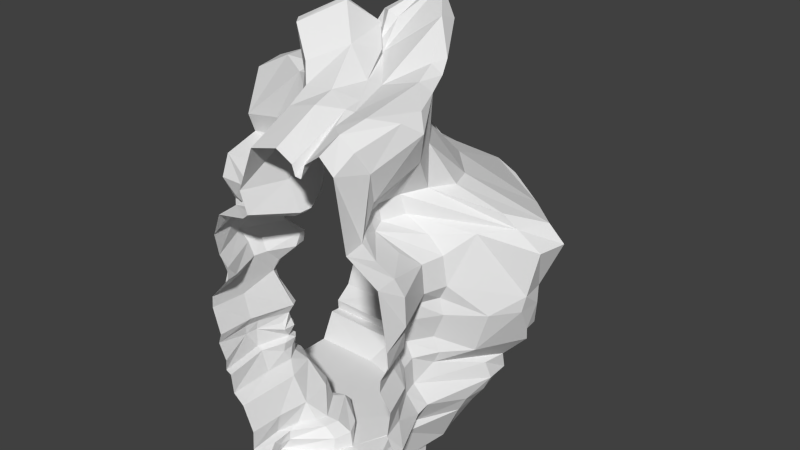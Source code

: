 # Source: CavernTurn.blend  (saved by Blender 2.74.0; exported with 4.5.12 LTS)
import bpy
from mathutils import Matrix  # noqa: F401  (used for matrix-valued properties, if any)

bpy.ops.wm.read_factory_settings(use_empty=True)
scene = bpy.context.scene
scene.name = 'Scene'

# ---- collections
col_collection_1 = bpy.data.collections.new('Collection 1'); scene.collection.children.link(col_collection_1)

# ---- materials (node trees are filled in below, after node groups)
mat_material_0 = bpy.data.materials.new('material_0')
mat_material_0.alpha_threshold = 0.0
mat_material_0.use_transparent_shadow = False
mat_material_0.roughness = 0.5

# ---- material node trees

# ---- world
world_world = bpy.data.worlds.new('World'); scene.world = world_world
world_world.color = (0.05088, 0.05088, 0.05088)
world_world.use_sun_shadow = False
world_world.sun_shadow_jitter_overblur = 0.0
world_world.cycles.sampling_method = 'MANUAL'
world_world.cycles.sample_map_resolution = 256

# ---- meshes
me_cavernturn_md = bpy.data.meshes.new('CavernTurn.md')
me_cavernturn_md.from_pydata([(-264.1, 809.0, 76.1), (-166.1, 870.1, 120.7), (-257.9, 794.5, 120.7), (-72.87, 256.9, -238.1), (8.287, 280.9, -242.1), (-29.24, 367.6, -242.1), (178.5, 263.0, 505.9), (89.09, 198.9, 536.8), (114.7, 257.1, 542.0), (-362.5, 266.1, 521.4), (-377.5, 228.0, 458.3), (-513.1, 266.1, 520.7), (-358.5, 238.5, 345.7), (-303.4, 217.3, 273.3), (-398.9, 211.0, 273.3), (-267.3, 63.35, 323.5), (-303.6, 0.0, 273.3), (-279.4, 127.2, 345.7), (-263.0, 333.5, 680.8), (-276.1, 361.5, 609.2), (-323.0, 348.5, 695.8), (-513.1, 660.4, 593.2), (-357.6, 649.4, 787.9), (-513.1, 649.4, 724.8), (-134.9, 628.6, 592.6), (-149.8, 587.3, 788.8), (-192.4, 641.0, 586.5), (-212.6, 354.1, -238.1), (-41.71, 484.2, -242.1), (-163.6, 569.8, -242.1), (-300.4, 298.8, -24.57), (-266.1, 310.0, -94.54), (-335.2, 306.1, -94.54), (-316.2, 607.5, -242.1), (-315.9, 298.5, -238.1), (-27.94, 723.3, 511.0), (-78.1, 605.6, 597.7), (-168.2, 718.1, 505.9), (267.6, 333.7, 508.7), (-123.4, 0.0, 729.1), (-151.5, 95.03, 680.7), (-123.4, 126.7, 792.6), (276.3, 63.35, 385.9), (273.1, 63.35, 461.6), (216.6, 202.0, 385.9), (148.1, 247.3, -161.8), (69.2, 338.8, -159.1), (-214.6, 182.6, -24.57), (-185.2, 95.03, -94.54), (-173.3, 183.9, -94.54), (-215.3, 126.7, -238.1), (81.14, 95.03, -242.1), (-97.73, 207.5, -238.1), (-306.0, 766.6, 303.8), (-159.1, 773.8, 385.9), (-310.8, 696.6, 385.9), (-42.04, 443.8, 694.1), (-82.16, 478.6, 842.7), (-98.98, 565.2, 676.8), (-160.9, 221.5, 868.0), (-146.8, 184.5, 640.1), (-194.9, 269.6, 706.1), (89.84, 621.7, 76.1), (71.81, 590.9, 120.7), (7.67, 637.3, 120.7), (-179.7, 864.9, 191.8), (-298.4, 220.0, 239.9), (-281.6, 251.9, 167.5), (-394.3, 209.5, 239.9), (-297.2, 98.22, 239.9), (-281.5, 101.8, 167.5), (-244.6, 223.8, 167.5), (-513.1, 300.8, -24.57), (-322.3, 360.7, 768.5), (346.5, 453.4, 191.8), (277.8, 329.0, 191.8), (364.5, 394.0, 303.8), (187.7, 201.7, 120.7), (181.8, 202.2, 191.8), (200.0, 263.2, 157.4), (54.38, 462.1, 962.0), (8.094, 299.6, 825.4), (-76.22, 401.2, 861.9), (-36.42, 567.0, 1015.0), (-102.4, 453.4, 949.1), (-111.0, 624.4, 976.9), (103.9, 317.4, 849.3), (88.18, 381.8, 874.1), (-260.1, 190.1, 525.5), (-330.5, 126.7, 458.3), (-320.2, 190.3, 458.4), (-126.8, 186.1, 825.6), (-160.7, 203.1, 766.7), (43.41, 570.8, -93.48), (213.5, 437.8, 0.0), (18.02, 640.1, 0.0), (-179.7, 709.6, -93.48), (-207.9, 807.2, 0.0), (-312.9, 719.2, -93.48), (108.3, 158.4, -130.9), (180.9, 158.4, -93.48), (153.3, 298.0, -130.9), (-218.7, 0.0, -24.57), (-401.8, 645.2, 608.2), (-311.2, 649.1, 790.1), (-402.2, 774.1, 303.8), (-400.8, 609.3, 789.2), (-270.0, 536.4, 788.8), (-359.1, 553.1, 784.7), (-193.1, 591.5, 899.4), (-182.9, 506.9, 887.5), (-224.4, 505.5, 796.9), (253.5, 451.4, 38.22), (30.8, 659.6, 38.22), (258.6, 326.4, 38.22), (230.7, 202.6, 76.1), (282.4, 396.6, 76.1), (-402.2, 728.9, -93.48), (-347.1, 736.8, 0.0), (-442.3, 766.1, 0.0), (-98.17, 748.3, 348.0), (-23.25, 745.2, 465.4), (-89.98, 731.7, 464.2), (-46.96, 676.7, 157.4), (-45.53, 685.1, 191.8), (-108.9, 805.1, 120.7), (-327.6, 127.0, 407.0), (-286.4, 265.6, 345.7), (-294.4, 230.8, 303.8), (81.23, 197.2, 580.3), (166.9, 245.6, 692.1), (103.6, 249.6, 591.8), (-240.3, 265.5, -24.57), (-185.3, 276.1, -94.54), (-14.1, 409.0, -242.1), (-156.2, 347.4, -238.1), (290.8, 544.0, 385.9), (411.4, 490.2, 466.1), (221.2, 630.1, 466.4), (371.1, 482.8, 512.6), (161.2, 425.3, 602.2), (287.8, 556.9, 513.1), (-513.1, 369.8, 551.9), (-402.2, 316.3, 535.6), (200.3, 158.4, 120.7), (254.0, 63.35, 157.4), (193.5, 158.4, 191.8), (-56.12, 374.5, 879.3), (-89.81, 304.0, 903.4), (-100.0, 423.7, 926.8), (-171.8, 430.4, 917.2), (-214.7, 401.9, 928.9), (-227.6, 486.4, 799.4), (34.85, 390.7, 828.3), (77.68, 391.1, 822.0), (150.2, 309.4, 837.4), (124.0, 378.1, 854.5), (-391.9, 180.0, 112.0), (-294.7, 241.5, 63.45), (-399.0, 193.6, 63.45), (-442.3, 776.3, 385.9), (-402.2, 642.4, 523.9), (-442.3, 727.8, 497.3), (-117.9, 158.4, 510.5), (-259.9, 63.35, 520.7), (-217.2, 299.5, 695.2), (-150.9, 262.5, 571.7), (-218.2, 329.0, 571.2), (89.69, 63.35, 797.1), (43.7, 0.0, 733.8), (46.28, 95.03, 794.1), (19.76, 160.8, 809.3), (-42.15, 126.7, 814.9), (-47.99, 189.1, 832.5), (-513.1, 818.8, 76.1), (-326.6, 780.4, 120.7), (-513.1, 795.4, 120.7), (-331.6, 797.4, 76.1), (-441.5, 797.1, 38.22), (-295.2, 138.1, 138.4), (-280.7, 238.7, 138.4), (-284.7, 240.0, 112.0), (-389.0, 186.9, 138.4), (-262.8, 0.0, 407.0), (-147.3, 608.0, -159.1), (-56.48, 648.6, -93.48), (-513.1, 609.3, 757.8), (-319.9, 294.1, -161.1), (-178.4, 343.8, -161.1), (-101.5, 301.1, -191.4), (-185.4, 372.1, -191.4), (173.0, 158.4, 265.5), (248.1, 95.03, 348.0), (188.9, 201.7, 348.0), (228.0, 263.9, 303.8), (314.5, 327.4, 303.8), (186.6, 366.0, -93.48), (80.77, 524.5, -93.48), (200.1, 309.9, -93.48), (195.3, 158.4, 0.0), (240.3, 319.0, 0.0), (-374.5, 215.4, 407.0), (-288.4, 266.4, 380.3), (-364.2, 232.8, 380.3), (-276.4, 236.6, 407.0), (-253.9, 340.2, 856.7), (-241.7, 426.7, 851.2), (-276.2, 454.4, 797.7), (-292.2, 387.0, 792.1), (-400.8, 478.9, 788.3), (130.4, 126.7, 624.5), (149.1, 95.03, 710.3), (203.8, 211.8, 781.8), (109.1, 127.7, 820.0), (57.28, 237.2, -242.1), (79.6, 196.0, -159.1), (111.1, 243.0, -159.1), (-234.9, 277.7, 946.5), (-245.7, 316.9, 912.1), (270.2, 31.68, 38.22), (294.3, 31.68, 76.1), (197.4, 158.4, 15.94), (162.1, 536.6, 157.4), (315.8, 499.1, 191.8), (83.12, 578.1, 191.8), (279.7, 450.1, 120.7), (-211.8, 305.8, -94.54), (-262.2, 222.2, 138.4), (-299.6, 136.2, 112.0), (-267.9, 201.8, 112.0), (-184.4, 126.7, -191.4), (-91.08, 206.5, -191.4), (-479.2, 254.5, 407.0), (225.2, 521.3, 76.1), (-257.8, 643.4, -159.1), (-513.1, 649.5, -159.1), (209.7, 201.6, 462.0), (176.5, 158.4, 500.0), (105.5, 158.4, 531.9), (-401.2, 397.6, 787.0), (-236.2, 683.9, 462.0), (-23.73, 574.6, 265.5), (277.9, 517.7, 348.0), (2.58, 624.3, 348.0), (-141.9, 830.1, 233.2), (-68.46, 646.6, 265.5), (-108.1, 763.7, 265.5), (73.64, 517.2, 604.8), (141.2, 307.7, 599.6), (148.6, 300.7, 716.8), (50.73, 516.4, 943.8), (-62.24, 631.3, 951.6), (-149.6, 624.3, 946.1), (-110.7, 241.8, -161.1), (-77.48, 255.2, -191.4), (-293.7, 0.0, 138.4), (-271.4, 0.0, 93.93), (-302.2, 99.82, 112.0), (247.3, 95.03, 191.8), (252.9, 0.0, 233.2), (213.4, 95.03, 233.2), (-160.1, 31.68, 534.0), (-123.7, 126.7, 509.9), (128.5, 0.0, -159.1), (65.53, 158.4, -159.1), (159.7, 0.0, -161.8), (208.0, 0.0, -93.48), (157.8, 31.68, -130.9), (-23.39, 514.1, -159.1), (-513.1, 564.7, 722.5), (-135.0, 219.8, 538.0), (-266.8, 216.8, 533.0), (-163.5, 255.1, 546.1), (-243.4, 327.4, 555.5), (-313.9, 262.4, 527.7), (-301.7, 350.9, 588.1), (-216.9, 252.7, 943.3), (-187.9, 251.7, 805.2), (-270.0, 807.0, 191.8), (-201.6, 834.7, 233.2), (-284.3, 769.3, 233.2), (-335.5, 795.7, 191.8), (-344.8, 758.2, 233.2), (-513.1, 808.4, 191.8), (-233.3, 232.0, 345.7), (-271.4, 163.7, 345.7), (-272.0, 205.6, 303.8), (-283.4, 194.3, 273.3), (-260.2, 225.7, 30.58), (-250.2, 209.3, 0.819), (-274.4, 249.1, 0.819), (-270.4, 235.9, 112.0), (190.4, 63.35, 521.9), (128.8, 95.03, 558.2), (-513.1, 221.2, 138.4), (-440.2, 191.3, 112.0), (-513.1, 243.0, 93.93), (-388.0, 213.6, 167.5), (-254.0, 643.8, 640.9), (-246.1, 659.8, 537.4), (-137.6, 343.3, 991.9), (198.8, 200.8, 15.94), (237.5, 158.4, 76.1), (-208.7, 366.3, -191.4), (-269.4, 308.0, -161.1), (-272.8, 287.3, -153.2), (4.707, 0.0, 725.5), (-380.9, 309.1, -161.1), (-478.6, 364.0, -191.4), (-513.1, 353.9, -161.1), (-2.071, 534.1, 1017.0), (-352.3, 752.6, 265.5), (-513.1, 778.2, 265.5), (-278.2, 130.1, 55.46), (-250.8, 0.0, 0.819), (-254.6, 126.7, 0.819), (-258.6, 192.9, 30.58), (-198.4, 95.03, -153.2), (-190.4, 0.0, -153.2), (-152.6, 0.0, -191.4), (-176.2, 63.35, -161.1), (-170.7, 864.5, 76.1), (-288.1, 742.6, 0.0), (-401.9, 348.6, 626.2), (-513.1, 348.6, 608.7), (-402.2, 353.3, 545.5), (-109.8, 204.3, 550.9), (-137.6, 126.7, 603.3), (-150.2, 0.0, 551.7), (-103.9, 126.7, 524.5), (351.1, 476.4, 233.2), (324.0, 502.3, 303.8), (66.36, 542.2, 265.5), (355.8, 436.8, 233.2), (368.2, 456.4, 303.8), (-401.0, 525.7, 778.2), (-513.1, 525.7, 714.7), (-303.7, 255.7, 55.46), (-312.7, 265.9, 0.819), (-400.4, 215.2, 55.46), (-274.6, 254.7, 55.46), (-255.6, 654.2, 776.3), (-250.2, 593.8, 806.7), (74.23, 194.4, -242.1), (-513.1, 759.4, 497.3), (-402.1, 632.0, 558.4), (-513.1, 671.1, 550.8), (69.06, 388.7, 728.8), (29.52, 413.7, 720.1), (-306.6, 0.0, 239.9), (13.61, 447.4, -130.9), (-33.49, 574.1, -161.8), (22.05, 207.7, 818.0), (-17.22, 277.1, 837.0), (44.43, 163.2, 807.6), (283.8, 0.0, 191.8), (273.6, 0.0, 120.7), (256.1, 63.35, 120.7), (205.5, 63.35, -93.48), (237.8, 31.68, 0.0), (299.3, 390.6, 550.5), (178.6, 367.7, 598.9), (364.0, 465.3, 348.0), (395.4, 413.3, 465.4), (-231.5, 248.8, 380.3), (0.939, 619.0, 191.8), (-23.03, 577.6, 233.2), (62.17, 543.0, 233.2), (266.2, 389.4, 38.22), (240.0, 378.9, 0.0), (-479.2, 280.3, 380.3), (-402.2, 247.7, 345.7), (-401.7, 223.6, 303.8), (-513.1, 279.5, 345.7), (-187.6, 95.03, -191.4), (-168.5, 0.0, -238.1), (-215.6, 95.03, -238.1), (-154.3, 354.6, 994.6), (-75.03, 457.8, 935.9), (-258.3, 341.7, 780.5), (-442.3, 261.4, 0.819), (-135.7, 634.9, -130.9), (-134.9, 636.5, -161.8), (-314.2, 680.6, -161.8), (-253.4, 672.5, -130.9), (-513.1, 679.0, -130.9), (-226.2, 814.2, 303.8), (-155.4, 831.3, 303.8), (175.6, 167.3, 812.8), (235.4, 264.5, 385.9), (222.1, 265.0, 463.0), (-359.3, 627.5, 461.6), (-402.2, 744.3, 385.9), (-311.7, 606.3, 500.0), (-252.4, 646.5, 579.4), (-359.1, 622.1, 564.7), (-513.1, 207.1, 239.9), (-513.1, 231.6, 167.5), (-513.1, 352.8, -238.1), (-513.1, 607.7, -242.1), (-285.0, 215.0, 239.9), (-256.1, 242.9, 167.5), (236.7, 502.0, 120.7), (168.1, 158.4, 233.2), (185.8, 201.9, 303.8), (274.8, 0.0, 348.0), (249.8, 0.0, 497.3), (277.2, 0.0, 303.8), (244.5, 95.03, 303.8), (-513.1, 729.0, -93.48), (373.2, 398.5, 348.0), (-240.9, 267.4, 345.7), (-278.8, 225.5, 303.8), (-329.0, 785.2, 157.4), (-98.9, 158.4, 527.4), (107.0, 417.9, 880.9), (-440.4, 818.8, 76.1), (-28.96, 431.5, -159.1), (116.7, 349.5, -161.8), (8.43, 448.3, -161.8), (-513.1, 783.8, 461.6), (-513.1, 796.9, 385.9), (-267.8, 222.5, 63.45), (-260.0, 201.1, 93.93), (-257.8, 235.2, 93.93), (-277.0, 251.1, 93.93), (-402.1, 370.2, 564.3), (-196.7, 627.0, 771.1), (-138.6, 622.7, 898.2), (131.7, 63.35, 765.5), (-323.5, 234.0, 459.3), (-280.9, 244.5, 407.0), (-213.2, 302.6, 540.1), (-442.3, 240.4, 458.3), (128.9, 348.9, -130.9), (-513.1, 478.9, 742.6), (-513.1, 397.6, 729.6), (-273.8, 0.0, 63.45), (-294.3, 131.0, 63.45), (-95.24, 723.8, 0.0), (-64.93, 759.2, 76.1), (-513.1, 259.0, 55.46), (-513.1, 267.4, 0.819), (-99.15, 781.1, 303.8), (-38.07, 707.7, 385.9), (-257.8, 0.0, 55.46), (-140.9, 230.8, -153.2), (-151.3, 199.0, -153.2), (-180.8, 126.7, -161.1), (-121.7, 202.2, -161.1), (105.2, 158.4, -161.8), (159.3, 31.68, -161.8), (-194.8, 312.4, -153.2), (-118.6, 839.1, 191.8), (-108.9, 820.2, 76.1), (-513.1, 777.9, 233.2), (216.5, 265.0, 191.8), (200.4, 260.9, 233.2), (269.0, 388.6, 120.7), (278.7, 460.7, 76.1), (-380.0, 319.2, -191.4), (-99.91, 639.8, 928.5), (-288.8, 165.4, 380.3), (3.221, 535.1, -130.9), (-171.8, 0.0, 608.7), (53.92, 722.1, 512.6), (-22.79, 576.6, 602.2), (-298.9, 127.5, 380.3), (-242.7, 31.68, 345.7), (-440.0, 329.4, -94.54), (-513.1, 334.0, -94.54), (-513.1, 330.5, -153.2), (159.6, 0.0, 550.8), (243.2, 63.35, 497.3), (-322.4, 370.0, 609.3), (-513.1, 680.8, -161.8), (-236.8, 0.0, 380.3), (-104.1, 422.3, 877.1), (-152.7, 422.3, 895.1), (-150.0, 432.1, 883.2), (-196.2, 453.5, 832.2), (-129.5, 471.4, 944.8), (216.6, 263.3, 348.0), (85.43, 158.4, 570.0), (-233.4, 266.5, 380.3), (181.6, 229.3, 824.7), (-54.5, 673.3, 303.8), (118.4, 634.5, 385.9), (164.4, 686.7, 466.4), (-51.08, 675.7, 348.0), (152.1, 298.4, -161.8), (-122.7, 553.8, 814.0), (-513.1, 231.0, 303.8), (-146.2, 788.5, 0.0), (254.5, 0.0, 265.5), (218.0, 95.03, 265.5), (-442.3, 686.1, 521.9), (-269.0, 365.0, 807.8), (128.4, 0.0, 729.5), (150.2, 63.35, 553.6), (332.6, 408.2, 511.0), (-401.9, 553.1, 761.5), (-479.1, 552.7, 695.3), (-479.1, 534.7, 698.5), (-67.81, 646.8, 233.2), (-312.9, 211.5, 459.7), (13.62, 0.0, 699.1), (56.16, 746.2, 466.1), (145.4, 669.7, 513.1), (-321.8, 278.0, -153.2), (-256.1, 196.7, 55.46), (32.49, 95.03, 771.7), (-283.8, 0.0, 167.5), (-300.5, 101.1, 138.4), (163.0, 201.0, 233.2), (86.64, 0.0, -242.1), (-311.1, 616.5, 461.6), (3.091, 536.3, -161.8), (-0.865, 621.7, 157.4), (-513.1, 766.8, 0.0), (244.8, 0.0, 0.0), (-257.5, 237.5, 55.46), (14.31, 386.0, -159.1), (-276.3, 0.0, 458.3), (-187.0, 612.7, 844.4), (-273.2, 788.1, 38.22), (-182.6, 158.4, -153.2), (-513.1, 534.7, 690.7), (-238.3, 0.0, 345.7), (-359.3, 609.1, 527.5), (31.45, 0.0, 697.4), (-513.1, 241.6, 458.3), (-513.1, 281.7, 380.3), (-299.9, 255.2, 30.58), (-513.1, 241.6, 63.45), (-513.1, 798.3, 303.8), (-442.3, 774.0, 348.0), (-167.1, 0.0, 537.4), (-252.0, 0.0, 520.7), (-42.15, 0.0, 750.5), (297.7, 0.0, 76.1), (88.27, 0.0, 766.4), (-513.1, 368.4, -191.4), (-186.7, 0.0, -94.54), (-513.1, 661.8, 660.6)], [], [(5, 3, 4), (135, 3, 134), (28, 135, 134), (27, 135, 28), (29, 27, 28), (33, 27, 29), (34, 27, 33), (398, 34, 33), (399, 398, 33), (178, 119, 118), (519, 119, 178), (174, 519, 178), (118, 322, 525), (176, 413, 283), (176, 175, 413), (176, 174, 175), (174, 416, 175), (174, 178, 416), (416, 178, 177), (178, 118, 177), (177, 118, 0), (118, 525, 0), (0, 525, 321), (525, 322, 321), (322, 97, 321), (0, 321, 1), (2, 0, 1), (177, 0, 2), (2, 1, 65), (278, 2, 65), (278, 65, 279), (97, 493, 454), (321, 97, 454), (321, 454, 125), (1, 321, 125), (1, 125, 453), (65, 1, 453), (65, 453, 244), (279, 65, 244), (279, 244, 387), (386, 279, 387), (387, 244, 246), (246, 244, 245), (244, 504, 245), (244, 124, 504), (453, 124, 244), (453, 125, 124), (54, 387, 120), (387, 443, 120), (387, 246, 443), (443, 246, 486), (246, 245, 486), (486, 245, 241), (245, 504, 241), (504, 366, 241), (504, 124, 366), (124, 365, 366), (366, 365, 367), (366, 367, 332), (241, 366, 332), (120, 489, 444), (120, 443, 489), (443, 486, 489), (486, 241, 243), (489, 486, 243), (489, 243, 487), (489, 487, 488), (507, 489, 488), (444, 489, 507), (121, 444, 507), (120, 444, 121), (122, 120, 121), (54, 120, 122), (516, 55, 240), (55, 54, 240), (240, 54, 37), (37, 54, 122), (37, 122, 35), (122, 121, 35), (35, 121, 465), (121, 507, 465), (465, 507, 508), (507, 488, 508), (299, 37, 26), (37, 35, 36), (24, 37, 36), (26, 37, 24), (26, 24, 25), (427, 26, 25), (299, 240, 37), (516, 240, 299), (393, 516, 299), (393, 299, 394), (394, 299, 26), (298, 394, 26), (298, 26, 427), (341, 298, 427), (341, 427, 524), (524, 427, 428), (104, 298, 341), (461, 491, 251), (461, 251, 85), (428, 461, 85), (252, 428, 85), (524, 428, 252), (109, 524, 252), (341, 524, 109), (342, 341, 109), (104, 341, 342), (104, 342, 107), (107, 111, 152), (107, 342, 111), (342, 109, 111), (111, 109, 110), (109, 252, 110), (110, 252, 481), (252, 85, 481), (110, 481, 479), (480, 110, 479), (111, 110, 480), (85, 251, 83), (85, 83, 84), (481, 85, 84), (481, 84, 477), (479, 481, 477), (479, 477, 478), (480, 479, 478), (480, 478, 150), (152, 480, 150), (152, 111, 480), (84, 83, 378), (84, 378, 477), (149, 477, 147), (478, 477, 149), (150, 478, 149), (377, 149, 300), (300, 149, 148), (149, 147, 148), (147, 353, 148), (477, 353, 147), (477, 82, 353), (477, 378, 82), (378, 310, 82), (83, 310, 378), (83, 251, 310), (148, 353, 173), (172, 306, 539), (171, 306, 172), (173, 171, 172), (352, 171, 173), (353, 352, 173), (353, 81, 352), (82, 81, 353), (82, 80, 81), (310, 80, 82), (310, 250, 80), (80, 87, 81), (511, 530, 506), (171, 511, 506), (354, 511, 171), (352, 354, 171), (81, 354, 352), (81, 86, 354), (87, 86, 81), (87, 156, 86), (415, 156, 87), (80, 415, 87), (250, 415, 80), (251, 250, 310), (251, 57, 250), (57, 153, 250), (250, 153, 415), (153, 154, 415), (415, 154, 156), (156, 154, 155), (156, 155, 86), (155, 485, 86), (86, 485, 213), (57, 56, 153), (388, 211, 429), (212, 211, 388), (485, 212, 388), (155, 212, 485), (155, 130, 212), (249, 130, 155), (154, 249, 155), (347, 249, 154), (153, 347, 154), (348, 347, 153), (56, 348, 153), (56, 247, 348), (348, 247, 347), (247, 140, 347), (347, 140, 249), (247, 141, 140), (141, 138, 139), (508, 138, 141), (465, 508, 141), (465, 141, 247), (466, 465, 247), (466, 247, 56), (58, 466, 56), (58, 56, 57), (491, 58, 57), (491, 57, 251), (427, 25, 428), (428, 25, 461), (25, 491, 461), (25, 24, 491), (24, 58, 491), (24, 36, 58), (36, 466, 58), (36, 35, 466), (35, 465, 466), (469, 32, 509), (307, 469, 509), (307, 509, 187), (460, 307, 187), (509, 305, 304), (187, 509, 304), (187, 304, 27), (34, 187, 27), (460, 187, 34), (308, 460, 34), (308, 307, 460), (309, 307, 308), (309, 471, 307), (471, 469, 307), (398, 308, 34), (542, 308, 398), (542, 309, 308), (470, 469, 471), (470, 72, 469), (469, 72, 32), (72, 30, 32), (72, 380, 30), (380, 338, 30), (380, 339, 338), (339, 337, 338), (339, 159, 337), (159, 158, 337), (30, 290, 132), (338, 290, 30), (338, 533, 290), (338, 337, 533), (337, 340, 533), (337, 158, 340), (340, 158, 521), (158, 422, 521), (521, 422, 510), (510, 422, 313), (533, 340, 290), (422, 438, 313), (290, 289, 132), (290, 288, 289), (340, 288, 290), (340, 521, 288), (288, 521, 316), (521, 510, 316), (288, 316, 289), (510, 313, 316), (316, 313, 315), (289, 316, 315), (289, 315, 47), (132, 289, 47), (132, 47, 49), (438, 257, 437), (438, 437, 445), (313, 438, 445), (313, 445, 314), (315, 313, 314), (315, 314, 102), (47, 315, 102), (47, 102, 48), (49, 47, 48), (49, 48, 317), (48, 102, 543), (48, 543, 318), (526, 49, 317), (526, 317, 448), (447, 526, 448), (447, 49, 526), (448, 317, 320), (448, 320, 374), (317, 48, 318), (317, 318, 320), (320, 318, 319), (374, 320, 319), (374, 319, 375), (376, 374, 375), (230, 374, 376), (230, 448, 374), (449, 448, 230), (449, 447, 448), (231, 449, 230), (253, 449, 231), (253, 446, 449), (226, 133, 446), (446, 447, 449), (446, 49, 447), (133, 49, 446), (133, 132, 49), (226, 132, 133), (30, 132, 226), (31, 30, 226), (32, 30, 31), (32, 31, 305), (509, 32, 305), (254, 253, 231), (188, 253, 254), (188, 446, 253), (452, 446, 188), (452, 226, 446), (31, 226, 452), (305, 31, 452), (305, 452, 188), (304, 305, 188), (304, 188, 303), (189, 188, 254), (190, 188, 189), (303, 188, 190), (304, 303, 27), (303, 190, 27), (27, 190, 135), (190, 189, 135), (135, 189, 3), (189, 254, 3), (254, 231, 3), (3, 231, 52), (52, 231, 50), (231, 230, 50), (50, 230, 376), (351, 517, 463), (419, 418, 350), (350, 418, 434), (350, 434, 196), (197, 350, 196), (463, 350, 197), (463, 419, 350), (517, 419, 463), (517, 268, 419), (351, 268, 517), (184, 268, 351), (184, 28, 268), (29, 28, 184), (46, 45, 490), (418, 46, 490), (418, 490, 101), (434, 418, 101), (434, 101, 198), (196, 434, 198), (196, 198, 200), (369, 196, 200), (94, 196, 369), (197, 196, 94), (198, 101, 100), (198, 100, 199), (200, 198, 199), (490, 45, 101), (101, 45, 99), (101, 99, 100), (100, 99, 358), (100, 358, 199), (199, 358, 359), (359, 358, 520), (358, 266, 520), (358, 267, 266), (267, 265, 266), (267, 451, 265), (450, 451, 267), (450, 264, 451), (215, 264, 450), (216, 215, 450), (45, 216, 450), (45, 450, 99), (99, 450, 267), (99, 267, 358), (451, 263, 265), (264, 263, 451), (264, 51, 263), (343, 51, 264), (215, 343, 264), (214, 343, 215), (216, 214, 215), (4, 214, 216), (45, 4, 216), (46, 4, 45), (4, 3, 214), (51, 515, 263), (28, 134, 417), (268, 28, 417), (268, 417, 419), (419, 417, 418), (417, 522, 418), (522, 46, 418), (522, 5, 46), (5, 4, 46), (134, 3, 5), (134, 5, 522), (417, 134, 522), (68, 14, 66), (68, 66, 67), (396, 68, 297), (297, 68, 67), (297, 67, 180), (67, 401, 180), (67, 400, 401), (66, 400, 67), (66, 13, 400), (14, 13, 66), (14, 12, 13), (372, 12, 14), (372, 371, 12), (371, 203, 12), (12, 203, 127), (12, 127, 128), (12, 128, 13), (13, 287, 400), (13, 412, 287), (128, 412, 13), (128, 411, 412), (128, 127, 411), (127, 202, 411), (203, 202, 127), (203, 201, 202), (232, 201, 203), (232, 433, 201), (201, 431, 202), (433, 10, 201), (10, 430, 201), (201, 430, 431), (431, 430, 204), (431, 204, 484), (202, 431, 484), (202, 484, 411), (531, 433, 232), (531, 11, 433), (433, 11, 10), (11, 9, 10), (10, 9, 430), (9, 274, 430), (274, 271, 430), (274, 432, 271), (432, 272, 271), (432, 167, 272), (273, 432, 274), (273, 167, 432), (19, 167, 273), (275, 19, 273), (275, 273, 274), (143, 275, 274), (9, 143, 274), (11, 143, 9), (11, 142, 143), (142, 325, 143), (142, 426, 325), (426, 474, 325), (325, 275, 143), (325, 474, 275), (474, 19, 275), (474, 20, 19), (20, 18, 19), (19, 18, 167), (18, 165, 167), (426, 323, 474), (323, 20, 474), (323, 73, 20), (20, 73, 18), (73, 379, 18), (18, 379, 165), (379, 205, 165), (205, 218, 165), (205, 151, 218), (206, 151, 205), (497, 205, 379), (208, 497, 379), (73, 208, 379), (239, 208, 73), (497, 206, 205), (207, 206, 497), (208, 207, 497), (209, 207, 208), (239, 209, 208), (435, 209, 239), (436, 435, 239), (436, 239, 324), (324, 239, 73), (324, 73, 323), (324, 323, 426), (142, 324, 426), (364, 462, 285), (284, 364, 285), (286, 284, 285), (467, 126, 476), (462, 126, 467), (204, 126, 462), (364, 204, 462), (484, 204, 364), (484, 364, 284), (411, 484, 284), (411, 284, 286), (412, 411, 286), (412, 286, 287), (286, 285, 287), (285, 17, 287), (285, 462, 17), (462, 467, 17), (17, 467, 468), (467, 476, 468), (468, 476, 528), (15, 468, 528), (15, 528, 16), (17, 15, 16), (17, 468, 15), (287, 17, 16), (287, 16, 69), (71, 287, 69), (71, 69, 70), (71, 70, 179), (179, 70, 513), (179, 513, 257), (257, 513, 255), (257, 255, 256), (257, 256, 437), (513, 70, 255), (70, 512, 255), (70, 349, 512), (70, 69, 349), (69, 16, 349), (227, 71, 179), (227, 179, 228), (228, 179, 257), (228, 257, 438), (422, 228, 438), (423, 228, 422), (424, 423, 422), (291, 423, 424), (425, 291, 424), (425, 424, 422), (158, 425, 422), (423, 229, 228), (423, 227, 229), (291, 227, 423), (229, 227, 228), (159, 157, 158), (157, 425, 158), (157, 181, 425), (181, 291, 425), (181, 180, 291), (180, 227, 291), (180, 401, 227), (401, 71, 227), (401, 400, 71), (400, 287, 71), (182, 297, 180), (182, 180, 181), (157, 182, 181), (295, 182, 157), (295, 157, 159), (397, 396, 297), (397, 297, 182), (294, 397, 182), (294, 182, 295), (296, 294, 295), (296, 295, 159), (534, 296, 159), (534, 159, 339), (441, 534, 339), (442, 441, 339), (442, 339, 380), (442, 380, 72), (532, 531, 232), (532, 232, 370), (370, 232, 203), (370, 203, 371), (373, 370, 371), (373, 371, 372), (492, 373, 372), (492, 372, 14), (396, 492, 14), (396, 14, 68), (532, 370, 373), (222, 63, 402), (222, 402, 223), (63, 233, 402), (62, 233, 63), (64, 62, 63), (64, 63, 518), (518, 63, 222), (518, 222, 224), (224, 222, 223), (224, 223, 330), (367, 224, 330), (365, 224, 367), (365, 518, 224), (123, 518, 365), (123, 64, 518), (123, 440, 64), (440, 62, 64), (440, 113, 62), (62, 113, 233), (113, 112, 233), (124, 123, 365), (125, 123, 124), (125, 454, 123), (454, 440, 123), (454, 493, 440), (493, 439, 440), (440, 439, 113), (439, 95, 113), (95, 94, 113), (113, 94, 112), (112, 94, 368), (112, 368, 116), (368, 114, 116), (116, 114, 115), (114, 301, 115), (114, 200, 301), (200, 199, 301), (116, 115, 77), (369, 200, 114), (368, 369, 114), (94, 369, 368), (233, 112, 459), (459, 112, 116), (459, 116, 458), (458, 116, 77), (458, 77, 79), (79, 77, 78), (456, 79, 78), (456, 78, 514), (457, 456, 514), (457, 514, 404), (404, 514, 191), (404, 191, 193), (191, 495, 408), (191, 403, 495), (514, 403, 191), (514, 78, 403), (78, 146, 403), (78, 77, 146), (77, 144, 146), (77, 115, 144), (115, 302, 144), (115, 301, 302), (144, 357, 145), (146, 144, 145), (146, 145, 258), (146, 258, 403), (403, 258, 260), (403, 260, 495), (495, 260, 494), (495, 494, 407), (145, 356, 355), (258, 145, 355), (258, 355, 259), (260, 258, 259), (260, 259, 494), (238, 236, 237), (237, 236, 473), (236, 43, 473), (473, 43, 406), (43, 42, 406), (42, 405, 406), (192, 405, 42), (192, 407, 405), (408, 407, 192), (408, 495, 407), (473, 406, 472), (236, 44, 43), (44, 42, 43), (44, 192, 42), (193, 192, 44), (193, 191, 192), (191, 408, 192), (499, 472, 498), (292, 472, 499), (292, 473, 472), (237, 473, 292), (485, 388, 213), (213, 388, 168), (388, 429, 168), (429, 498, 168), (429, 211, 498), (211, 499, 498), (293, 499, 211), (293, 292, 499), (238, 292, 293), (238, 237, 292), (213, 168, 170), (168, 498, 541), (168, 541, 169), (170, 168, 169), (170, 169, 530), (511, 170, 530), (354, 170, 511), (354, 213, 170), (86, 213, 354), (544, 21, 23), (21, 346, 103), (345, 395, 103), (346, 345, 103), (346, 344, 345), (186, 23, 106), (23, 22, 106), (23, 21, 22), (21, 104, 22), (21, 103, 104), (103, 298, 104), (103, 395, 298), (395, 394, 298), (395, 393, 394), (106, 22, 104), (344, 420, 162), (344, 162, 496), (344, 496, 345), (496, 161, 345), (345, 161, 395), (161, 529, 395), (529, 393, 395), (529, 391, 393), (391, 516, 393), (391, 55, 516), (161, 391, 529), (392, 55, 391), (161, 392, 391), (160, 392, 161), (162, 160, 161), (496, 162, 161), (386, 387, 54), (53, 386, 54), (55, 53, 54), (105, 53, 55), (392, 105, 55), (536, 105, 392), (160, 536, 392), (421, 536, 160), (421, 160, 420), (420, 160, 162), (421, 535, 536), (535, 105, 536), (535, 312, 105), (312, 311, 105), (105, 311, 53), (311, 280, 53), (311, 282, 280), (282, 281, 280), (283, 281, 282), (283, 413, 281), (455, 283, 282), (455, 282, 311), (312, 455, 311), (53, 280, 386), (280, 279, 386), (280, 278, 279), (281, 278, 280), (281, 413, 278), (413, 2, 278), (413, 175, 2), (175, 177, 2), (416, 177, 175), (217, 276, 61), (61, 276, 277), (276, 59, 277), (277, 59, 61), (167, 166, 272), (167, 165, 166), (165, 61, 166), (218, 61, 165), (218, 217, 61), (218, 151, 217), (151, 377, 217), (217, 377, 276), (377, 300, 276), (300, 148, 276), (276, 148, 59), (59, 148, 91), (59, 91, 92), (92, 91, 40), (92, 40, 327), (327, 40, 464), (327, 464, 328), (329, 327, 328), (329, 328, 261), (262, 329, 261), (40, 39, 464), (172, 539, 39), (41, 172, 39), (41, 39, 40), (91, 41, 40), (91, 173, 41), (148, 173, 91), (173, 172, 41), (262, 261, 164), (163, 262, 164), (88, 163, 164), (270, 163, 88), (271, 270, 88), (272, 270, 271), (272, 166, 270), (166, 326, 270), (166, 61, 326), (61, 60, 326), (326, 60, 414), (61, 59, 60), (59, 92, 60), (60, 92, 327), (60, 327, 414), (414, 327, 329), (414, 329, 262), (163, 414, 262), (326, 414, 163), (270, 326, 163), (335, 501, 108), (503, 501, 335), (106, 104, 107), (108, 106, 107), (186, 106, 108), (269, 186, 108), (269, 108, 501), (502, 269, 501), (503, 502, 501), (527, 502, 503), (527, 503, 336), (336, 503, 335), (527, 269, 502), (435, 336, 209), (336, 335, 209), (335, 108, 209), (209, 108, 207), (108, 107, 207), (207, 107, 206), (107, 152, 206), (206, 152, 151), (152, 150, 151), (151, 150, 377), (150, 149, 377), (51, 375, 515), (376, 375, 51), (50, 376, 51), (52, 50, 51), (343, 52, 51), (214, 52, 343), (3, 52, 214), (439, 185, 95), (96, 185, 439), (493, 96, 439), (97, 96, 493), (98, 96, 97), (322, 98, 97), (118, 98, 322), (117, 98, 118), (119, 117, 118), (409, 117, 119), (519, 409, 119), (98, 385, 96), (117, 385, 98), (409, 385, 117), (96, 384, 185), (385, 384, 96), (385, 383, 384), (475, 383, 385), (475, 235, 383), (235, 234, 383), (383, 234, 382), (383, 382, 384), (384, 382, 381), (384, 381, 185), (185, 381, 93), (185, 93, 95), (95, 93, 94), (93, 197, 94), (93, 463, 197), (381, 463, 93), (381, 351, 463), (382, 351, 381), (382, 184, 351), (234, 184, 382), (234, 29, 184), (33, 29, 234), (235, 33, 234), (399, 33, 235), (88, 164, 89), (90, 88, 89), (90, 89, 126), (204, 90, 126), (505, 90, 204), (430, 505, 204), (430, 271, 505), (505, 271, 90), (271, 88, 90), (126, 183, 476), (126, 89, 183), (89, 523, 183), (89, 164, 523), (164, 538, 523), (164, 537, 538), (261, 537, 164), (261, 328, 537), (130, 210, 212), (130, 129, 210), (129, 483, 210), (129, 7, 483), (7, 238, 483), (483, 238, 293), (210, 483, 293), (210, 293, 211), (212, 210, 211), (8, 6, 7), (8, 7, 129), (131, 8, 129), (131, 129, 130), (248, 131, 130), (249, 248, 130), (361, 248, 249), (140, 361, 249), (140, 139, 361), (141, 139, 140), (139, 360, 361), (361, 360, 248), (360, 500, 248), (139, 500, 360), (139, 137, 500), (138, 137, 139), (138, 136, 137), (136, 362, 137), (136, 242, 362), (242, 331, 362), (331, 334, 362), (488, 138, 508), (488, 487, 138), (487, 136, 138), (487, 243, 136), (243, 242, 136), (243, 241, 242), (241, 331, 242), (241, 332, 331), (332, 330, 331), (332, 367, 330), (331, 330, 334), (330, 333, 334), (330, 223, 333), (223, 74, 333), (223, 402, 74), (402, 225, 74), (402, 233, 225), (233, 459, 225), (225, 459, 458), (225, 458, 79), (500, 363, 38), (137, 363, 500), (137, 362, 363), (362, 410, 363), (362, 334, 410), (334, 76, 410), (334, 333, 76), (333, 74, 76), (76, 74, 75), (74, 225, 75), (76, 75, 195), (410, 76, 195), (225, 79, 75), (75, 79, 456), (75, 456, 457), (75, 457, 194), (195, 75, 194), (195, 194, 482), (195, 482, 389), (410, 195, 389), (410, 389, 38), (363, 410, 38), (38, 389, 390), (38, 390, 6), (38, 6, 8), (500, 38, 8), (500, 8, 131), (248, 500, 131), (194, 457, 404), (194, 404, 193), (482, 194, 193), (482, 193, 44), (389, 482, 44), (389, 44, 236), (390, 389, 236), (390, 236, 238), (6, 390, 238), (6, 238, 7), (301, 221, 302), (301, 199, 221), (199, 359, 221), (221, 359, 219), (219, 359, 520), (219, 520, 540), (220, 219, 540), (220, 540, 356), (357, 220, 356), (357, 356, 145), (221, 219, 220), (302, 221, 220), (302, 220, 357), (144, 302, 357), (171, 506, 306)])
_uv = me_cavernturn_md.uv_layers.new(name='psk_uv_map_single')
_uv.uv.foreach_set('vector', [0.95, 0.808, 0.993, 0.794, 0.95, 0.781, 0.993, 0.863, 0.993, 0.794, 0.95, 0.822, 0.95, 0.849, 0.993, 0.863, 0.95, 0.822, 0.993, 0.904, 0.993, 0.863, 0.95, 0.849, 0.95, 0.89, 0.993, 0.904, 0.95, 0.849, 0.95, 0.931, 0.993, 0.904, 0.95, 0.89, 0.993, 0.945, 0.993, 0.904, 0.95, 0.931, 0.993, 1.0, 0.993, 0.945, 0.95, 0.931, 0.95, 1.0, 0.993, 1.0, 0.95, 0.931, 0.711, 0.916, 0.765, 0.916, 0.765, 0.833, 0.765, 1.0, 0.765, 0.916, 0.711, 0.916, 0.684, 1.0, 0.765, 1.0, 0.711, 0.916, 0.765, 0.833, 0.765, 0.791, 0.711, 0.791, 0.657, 1.0, 0.63, 0.833, 0.603, 1.0, 0.657, 1.0, 0.657, 0.833, 0.63, 0.833, 0.657, 1.0, 0.684, 1.0, 0.657, 0.833, 0.684, 1.0, 0.684, 0.916, 0.657, 0.833, 0.684, 1.0, 0.711, 0.916, 0.684, 0.916, 0.684, 0.916, 0.711, 0.916, 0.684, 0.833, 0.711, 0.916, 0.765, 0.833, 0.684, 0.833, 0.684, 0.833, 0.765, 0.833, 0.684, 0.791, 0.765, 0.833, 0.711, 0.791, 0.684, 0.791, 0.684, 0.791, 0.711, 0.791, 0.684, 0.75, 0.711, 0.791, 0.765, 0.791, 0.684, 0.75, 0.765, 0.791, 0.765, 0.75, 0.684, 0.75, 0.684, 0.791, 0.684, 0.75, 0.657, 0.75, 0.657, 0.791, 0.684, 0.791, 0.657, 0.75, 0.684, 0.833, 0.684, 0.791, 0.657, 0.791, 0.657, 0.791, 0.657, 0.75, 0.603, 0.75, 0.603, 0.791, 0.657, 0.791, 0.603, 0.75, 0.603, 0.791, 0.603, 0.75, 0.576, 0.75, 0.765, 0.75, 0.765, 0.708, 0.684, 0.708, 0.684, 0.75, 0.765, 0.75, 0.684, 0.708, 0.684, 0.75, 0.684, 0.708, 0.657, 0.708, 0.657, 0.75, 0.684, 0.75, 0.657, 0.708, 0.657, 0.75, 0.657, 0.708, 0.603, 0.708, 0.603, 0.75, 0.657, 0.75, 0.603, 0.708, 0.603, 0.75, 0.603, 0.708, 0.576, 0.708, 0.576, 0.75, 0.603, 0.75, 0.576, 0.708, 0.576, 0.75, 0.576, 0.708, 0.522, 0.708, 0.522, 0.75, 0.576, 0.75, 0.522, 0.708, 0.522, 0.708, 0.576, 0.708, 0.549, 0.667, 0.549, 0.667, 0.576, 0.708, 0.549, 0.625, 0.576, 0.708, 0.576, 0.625, 0.549, 0.625, 0.576, 0.708, 0.603, 0.625, 0.576, 0.625, 0.603, 0.708, 0.603, 0.625, 0.576, 0.708, 0.603, 0.708, 0.657, 0.708, 0.603, 0.625, 0.468, 0.708, 0.522, 0.708, 0.495, 0.667, 0.522, 0.708, 0.522, 0.667, 0.495, 0.667, 0.522, 0.708, 0.549, 0.667, 0.522, 0.667, 0.522, 0.667, 0.549, 0.667, 0.522, 0.625, 0.549, 0.667, 0.549, 0.625, 0.522, 0.625, 0.522, 0.625, 0.549, 0.625, 0.549, 0.583, 0.549, 0.625, 0.576, 0.625, 0.549, 0.583, 0.576, 0.625, 0.576, 0.583, 0.549, 0.583, 0.576, 0.625, 0.603, 0.625, 0.576, 0.583, 0.603, 0.625, 0.603, 0.583, 0.576, 0.583, 0.576, 0.583, 0.603, 0.583, 0.576, 0.542, 0.576, 0.583, 0.576, 0.542, 0.549, 0.542, 0.549, 0.583, 0.576, 0.583, 0.549, 0.542, 0.495, 0.667, 0.495, 0.625, 0.468, 0.625, 0.495, 0.667, 0.522, 0.667, 0.495, 0.625, 0.522, 0.667, 0.522, 0.625, 0.495, 0.625, 0.522, 0.625, 0.549, 0.583, 0.495, 0.583, 0.495, 0.625, 0.522, 0.625, 0.495, 0.583, 0.495, 0.625, 0.495, 0.583, 0.468, 0.542, 0.495, 0.625, 0.468, 0.542, 0.424, 0.542, 0.424, 0.583, 0.495, 0.625, 0.424, 0.542, 0.468, 0.625, 0.495, 0.625, 0.424, 0.583, 0.424, 0.625, 0.468, 0.625, 0.424, 0.583, 0.495, 0.667, 0.468, 0.625, 0.424, 0.625, 0.424, 0.667, 0.495, 0.667, 0.424, 0.625, 0.468, 0.708, 0.495, 0.667, 0.424, 0.667, 0.424, 0.791, 0.468, 0.791, 0.424, 0.75, 0.468, 0.791, 0.468, 0.708, 0.424, 0.75, 0.424, 0.75, 0.468, 0.708, 0.399, 0.708, 0.399, 0.708, 0.468, 0.708, 0.424, 0.667, 0.399, 0.708, 0.424, 0.667, 0.399, 0.625, 0.424, 0.667, 0.424, 0.625, 0.399, 0.625, 0.399, 0.625, 0.424, 0.625, 0.399, 0.583, 0.424, 0.625, 0.424, 0.583, 0.399, 0.583, 0.399, 0.583, 0.424, 0.583, 0.399, 0.542, 0.424, 0.583, 0.424, 0.542, 0.399, 0.542, 0.369, 0.75, 0.399, 0.708, 0.32, 0.708, 0.399, 0.708, 0.399, 0.625, 0.32, 0.625, 0.32, 0.667, 0.399, 0.708, 0.32, 0.625, 0.32, 0.708, 0.399, 0.708, 0.32, 0.667, 0.32, 0.708, 0.32, 0.667, 0.192, 0.667, 0.192, 0.708, 0.32, 0.708, 0.192, 0.667, 0.369, 0.75, 0.424, 0.75, 0.399, 0.708, 0.424, 0.791, 0.424, 0.75, 0.369, 0.75, 0.399, 0.791, 0.424, 0.791, 0.369, 0.75, 0.399, 0.791, 0.369, 0.75, 0.32, 0.75, 0.32, 0.75, 0.369, 0.75, 0.32, 0.708, 0.246, 0.75, 0.32, 0.75, 0.32, 0.708, 0.246, 0.75, 0.32, 0.708, 0.192, 0.708, 0.192, 0.75, 0.246, 0.75, 0.192, 0.708, 0.192, 0.75, 0.192, 0.708, 0.16, 0.708, 0.16, 0.708, 0.192, 0.708, 0.16, 0.667, 0.16, 0.791, 0.246, 0.75, 0.192, 0.75, 0.16, 0.625, 0.192, 0.625, 0.16, 0.583, 0.16, 0.625, 0.16, 0.583, 0.128, 0.625, 0.16, 0.667, 0.16, 0.625, 0.128, 0.625, 0.128, 0.667, 0.16, 0.667, 0.128, 0.625, 0.16, 0.708, 0.16, 0.667, 0.128, 0.667, 0.128, 0.708, 0.16, 0.708, 0.128, 0.667, 0.192, 0.75, 0.16, 0.708, 0.128, 0.708, 0.128, 0.75, 0.192, 0.75, 0.128, 0.708, 0.16, 0.791, 0.192, 0.75, 0.128, 0.75, 0.16, 0.791, 0.128, 0.75, 0.06301, 0.75, 0.06301, 0.75, 0.06301, 0.708, 0.043, 0.708, 0.06301, 0.75, 0.128, 0.75, 0.06301, 0.708, 0.128, 0.75, 0.128, 0.708, 0.06301, 0.708, 0.06301, 0.708, 0.128, 0.708, 0.08401, 0.667, 0.128, 0.708, 0.128, 0.667, 0.08401, 0.667, 0.08401, 0.667, 0.128, 0.667, 0.084, 0.583, 0.128, 0.667, 0.128, 0.625, 0.084, 0.583, 0.08401, 0.667, 0.084, 0.583, 0.06301, 0.583, 0.04301, 0.667, 0.08401, 0.667, 0.06301, 0.583, 0.06301, 0.708, 0.08401, 0.667, 0.04301, 0.667, 0.128, 0.625, 0.16, 0.583, 0.128, 0.542, 0.128, 0.625, 0.128, 0.542, 0.08401, 0.542, 0.084, 0.583, 0.128, 0.625, 0.08401, 0.542, 0.084, 0.583, 0.08401, 0.542, 0.063, 0.5, 0.06301, 0.583, 0.084, 0.583, 0.063, 0.5, 0.06301, 0.583, 0.063, 0.5, 0.04301, 0.583, 0.04301, 0.667, 0.06301, 0.583, 0.04301, 0.583, 0.04301, 0.667, 0.04301, 0.583, 0.022, 0.625, 0.043, 0.708, 0.04301, 0.667, 0.022, 0.625, 0.043, 0.708, 0.06301, 0.708, 0.04301, 0.667, 0.08401, 0.542, 0.128, 0.542, 0.08401, 0.5, 0.08401, 0.542, 0.08401, 0.5, 0.063, 0.5, 0.02201, 0.5, 0.063, 0.5, 0.022, 0.417, 0.04301, 0.583, 0.063, 0.5, 0.02201, 0.5, 0.022, 0.625, 0.04301, 0.583, 0.02201, 0.5, 0.002008, 0.542, 0.02201, 0.5, 0.002006, 0.5, 0.002006, 0.5, 0.02201, 0.5, 0.002008, 0.375, 0.02201, 0.5, 0.022, 0.417, 0.002008, 0.375, 0.022, 0.417, 0.02201, 0.333, 0.002008, 0.375, 0.063, 0.5, 0.02201, 0.333, 0.022, 0.417, 0.063, 0.5, 0.06301, 0.458, 0.02201, 0.333, 0.063, 0.5, 0.08401, 0.5, 0.06301, 0.458, 0.08401, 0.5, 0.128, 0.5, 0.06301, 0.458, 0.128, 0.542, 0.128, 0.5, 0.08401, 0.5, 0.128, 0.542, 0.16, 0.583, 0.128, 0.5, 0.002008, 0.375, 0.02201, 0.333, 0.002006, 0.25, 0.002008, 0.167, 0.022, 0.0, 0.002008, -7.987e-06, 0.043, 0.209, 0.022, 0.0, 0.002008, 0.167, 0.002006, 0.25, 0.043, 0.209, 0.002008, 0.167, 0.043, 0.25, 0.043, 0.209, 0.002006, 0.25, 0.02201, 0.333, 0.043, 0.25, 0.002006, 0.25, 0.02201, 0.333, 0.06301, 0.333, 0.043, 0.25, 0.06301, 0.458, 0.06301, 0.333, 0.02201, 0.333, 0.06301, 0.458, 0.128, 0.417, 0.06301, 0.333, 0.128, 0.5, 0.128, 0.417, 0.06301, 0.458, 0.128, 0.5, 0.16, 0.458, 0.128, 0.417, 0.128, 0.417, 0.128, 0.333, 0.06301, 0.333, 0.063, 0.125, 0.06301, -8.106e-06, 0.043, 0.0, 0.043, 0.209, 0.063, 0.125, 0.043, 0.0, 0.06301, 0.209, 0.063, 0.125, 0.043, 0.209, 0.043, 0.25, 0.06301, 0.209, 0.043, 0.209, 0.06301, 0.333, 0.06301, 0.209, 0.043, 0.25, 0.06301, 0.333, 0.128, 0.292, 0.06301, 0.209, 0.128, 0.333, 0.128, 0.292, 0.06301, 0.333, 0.128, 0.333, 0.16, 0.333, 0.128, 0.292, 0.16, 0.375, 0.16, 0.333, 0.128, 0.333, 0.128, 0.417, 0.16, 0.375, 0.128, 0.333, 0.16, 0.458, 0.16, 0.375, 0.128, 0.417, 0.16, 0.583, 0.16, 0.458, 0.128, 0.5, 0.16, 0.583, 0.192, 0.542, 0.16, 0.458, 0.192, 0.542, 0.192, 0.417, 0.16, 0.458, 0.16, 0.458, 0.192, 0.417, 0.16, 0.375, 0.192, 0.417, 0.192, 0.375, 0.16, 0.375, 0.16, 0.375, 0.192, 0.375, 0.16, 0.333, 0.16, 0.333, 0.192, 0.375, 0.16, 0.292, 0.16, 0.333, 0.16, 0.292, 0.128, 0.292, 0.16, 0.292, 0.16, 0.25, 0.128, 0.292, 0.128, 0.292, 0.16, 0.25, 0.128, 0.167, 0.192, 0.542, 0.246, 0.542, 0.192, 0.417, 0.16, 0.209, 0.192, 0.125, 0.16, 0.084, 0.192, 0.25, 0.192, 0.125, 0.16, 0.209, 0.16, 0.25, 0.192, 0.25, 0.16, 0.209, 0.16, 0.292, 0.192, 0.25, 0.16, 0.25, 0.16, 0.292, 0.246, 0.292, 0.192, 0.25, 0.246, 0.333, 0.246, 0.292, 0.16, 0.292, 0.192, 0.375, 0.246, 0.333, 0.16, 0.292, 0.246, 0.417, 0.246, 0.333, 0.192, 0.375, 0.192, 0.417, 0.246, 0.417, 0.192, 0.375, 0.246, 0.458, 0.246, 0.417, 0.192, 0.417, 0.246, 0.542, 0.246, 0.458, 0.192, 0.417, 0.246, 0.542, 0.32, 0.5, 0.246, 0.458, 0.246, 0.458, 0.32, 0.5, 0.246, 0.417, 0.32, 0.5, 0.32, 0.417, 0.246, 0.417, 0.246, 0.417, 0.32, 0.417, 0.246, 0.333, 0.32, 0.5, 0.399, 0.458, 0.32, 0.417, 0.399, 0.458, 0.424, 0.5, 0.399, 0.417, 0.399, 0.542, 0.424, 0.5, 0.399, 0.458, 0.399, 0.583, 0.399, 0.542, 0.399, 0.458, 0.399, 0.583, 0.399, 0.458, 0.32, 0.5, 0.32, 0.583, 0.399, 0.583, 0.32, 0.5, 0.32, 0.583, 0.32, 0.5, 0.246, 0.542, 0.246, 0.625, 0.32, 0.583, 0.246, 0.542, 0.246, 0.625, 0.246, 0.542, 0.192, 0.542, 0.192, 0.625, 0.246, 0.625, 0.192, 0.542, 0.192, 0.625, 0.192, 0.542, 0.16, 0.583, 0.192, 0.708, 0.192, 0.667, 0.16, 0.667, 0.16, 0.667, 0.192, 0.667, 0.16, 0.625, 0.192, 0.667, 0.192, 0.625, 0.16, 0.625, 0.192, 0.667, 0.32, 0.667, 0.192, 0.625, 0.32, 0.667, 0.246, 0.625, 0.192, 0.625, 0.32, 0.667, 0.32, 0.625, 0.246, 0.625, 0.32, 0.625, 0.32, 0.583, 0.246, 0.625, 0.32, 0.625, 0.399, 0.625, 0.32, 0.583, 0.399, 0.625, 0.399, 0.583, 0.32, 0.583, 0.948, 0.08999, 0.92, 0.08999, 0.919, 0.057, 0.934, 0.052, 0.948, 0.08999, 0.919, 0.057, 0.934, 0.052, 0.919, 0.057, 0.921, 0.052, 0.934, 0.035, 0.934, 0.052, 0.921, 0.052, 0.919, 0.057, 0.908, 0.05699, 0.911, 0.05199, 0.921, 0.052, 0.919, 0.057, 0.911, 0.05199, 0.921, 0.052, 0.911, 0.05199, 0.899, 0.007992, 0.921, 0.007994, 0.921, 0.052, 0.899, 0.007992, 0.934, 0.035, 0.921, 0.052, 0.921, 0.007994, 0.958, 0.03499, 0.934, 0.035, 0.921, 0.007994, 0.958, 0.03499, 0.934, 0.052, 0.934, 0.035, 0.968, 0.05199, 0.934, 0.052, 0.958, 0.03499, 0.968, 0.05199, 0.971, 0.057, 0.934, 0.052, 0.971, 0.057, 0.948, 0.08999, 0.934, 0.052, 0.968, 0.007994, 0.958, 0.03499, 0.921, 0.007994, 0.966, 0.03499, 0.958, 0.03499, 0.968, 0.007994, 0.966, 0.03499, 0.968, 0.05199, 0.958, 0.03499, 0.97, 0.08999, 0.948, 0.08999, 0.971, 0.057, 0.97, 0.08999, 0.975, 0.13, 0.948, 0.08999, 0.948, 0.08999, 0.975, 0.13, 0.92, 0.08999, 0.975, 0.13, 0.9, 0.13, 0.92, 0.08999, 0.975, 0.13, 0.953, 0.145, 0.9, 0.13, 0.953, 0.145, 0.896, 0.145, 0.9, 0.13, 0.953, 0.145, 0.933, 0.176, 0.896, 0.145, 0.933, 0.176, 0.894, 0.176, 0.896, 0.145, 0.933, 0.176, 0.932, 0.181, 0.894, 0.176, 0.932, 0.181, 0.888, 0.181, 0.894, 0.176, 0.9, 0.13, 0.88, 0.145, 0.877, 0.13, 0.896, 0.145, 0.88, 0.145, 0.9, 0.13, 0.896, 0.145, 0.89, 0.162, 0.88, 0.145, 0.896, 0.145, 0.894, 0.176, 0.89, 0.162, 0.894, 0.176, 0.883, 0.176, 0.89, 0.162, 0.894, 0.176, 0.888, 0.181, 0.883, 0.176, 0.883, 0.176, 0.888, 0.181, 0.873, 0.176, 0.888, 0.181, 0.87, 0.181, 0.873, 0.176, 0.873, 0.176, 0.87, 0.181, 0.857, 0.176, 0.857, 0.176, 0.87, 0.181, 0.833, 0.176, 0.89, 0.162, 0.883, 0.176, 0.88, 0.145, 0.87, 0.181, 0.834, 0.181, 0.833, 0.176, 0.88, 0.145, 0.862, 0.145, 0.877, 0.13, 0.88, 0.145, 0.87, 0.162, 0.862, 0.145, 0.883, 0.176, 0.87, 0.162, 0.88, 0.145, 0.883, 0.176, 0.873, 0.176, 0.87, 0.162, 0.87, 0.162, 0.873, 0.176, 0.857, 0.162, 0.873, 0.176, 0.857, 0.176, 0.857, 0.162, 0.87, 0.162, 0.857, 0.162, 0.862, 0.145, 0.857, 0.176, 0.833, 0.176, 0.857, 0.162, 0.857, 0.162, 0.833, 0.176, 0.832, 0.145, 0.862, 0.145, 0.857, 0.162, 0.832, 0.145, 0.862, 0.145, 0.832, 0.145, 0.849, 0.13, 0.877, 0.13, 0.862, 0.145, 0.849, 0.13, 0.877, 0.13, 0.849, 0.13, 0.846, 0.08999, 0.834, 0.181, 0.819, 0.208, 0.781, 0.181, 0.834, 0.181, 0.781, 0.181, 0.784, 0.176, 0.833, 0.176, 0.834, 0.181, 0.784, 0.176, 0.833, 0.176, 0.784, 0.176, 0.785, 0.145, 0.832, 0.145, 0.833, 0.176, 0.785, 0.145, 0.832, 0.145, 0.785, 0.145, 0.791, 0.13, 0.849, 0.13, 0.832, 0.145, 0.791, 0.13, 0.849, 0.13, 0.791, 0.13, 0.821, 0.08999, 0.846, 0.08999, 0.849, 0.13, 0.821, 0.08999, 0.846, 0.08999, 0.821, 0.08999, 0.821, 0.05699, 0.821, 0.08999, 0.791, 0.13, 0.795, 0.08999, 0.821, 0.08999, 0.795, 0.08999, 0.794, 0.057, 0.839, 0.05699, 0.846, 0.08999, 0.821, 0.05699, 0.839, 0.05699, 0.821, 0.05699, 0.83, 0.05199, 0.85, 0.057, 0.839, 0.05699, 0.83, 0.05199, 0.85, 0.057, 0.846, 0.08999, 0.839, 0.05699, 0.83, 0.05199, 0.821, 0.05699, 0.812, 0.052, 0.83, 0.05199, 0.812, 0.052, 0.821, 0.035, 0.821, 0.05699, 0.821, 0.08999, 0.794, 0.057, 0.821, 0.05699, 0.794, 0.057, 0.812, 0.052, 0.812, 0.052, 0.794, 0.057, 0.798, 0.035, 0.821, 0.035, 0.812, 0.052, 0.798, 0.035, 0.821, 0.035, 0.798, 0.035, 0.796, 0.007992, 0.821, 0.007994, 0.821, 0.035, 0.796, 0.007992, 0.829, 0.035, 0.821, 0.035, 0.821, 0.007994, 0.829, 0.035, 0.83, 0.05199, 0.821, 0.035, 0.849, 0.05199, 0.83, 0.05199, 0.829, 0.035, 0.849, 0.05199, 0.85, 0.057, 0.83, 0.05199, 0.848, 0.03499, 0.849, 0.05199, 0.829, 0.035, 0.858, 0.052, 0.849, 0.05199, 0.848, 0.03499, 0.858, 0.052, 0.859, 0.057, 0.849, 0.05199, 0.887, 0.08999, 0.873, 0.08999, 0.859, 0.057, 0.859, 0.057, 0.85, 0.057, 0.849, 0.05199, 0.859, 0.057, 0.846, 0.08999, 0.85, 0.057, 0.873, 0.08999, 0.846, 0.08999, 0.859, 0.057, 0.873, 0.08999, 0.877, 0.13, 0.846, 0.08999, 0.887, 0.08999, 0.877, 0.13, 0.873, 0.08999, 0.9, 0.13, 0.877, 0.13, 0.887, 0.08999, 0.903, 0.08999, 0.9, 0.13, 0.887, 0.08999, 0.92, 0.08999, 0.9, 0.13, 0.903, 0.08999, 0.92, 0.08999, 0.903, 0.08999, 0.908, 0.05699, 0.919, 0.057, 0.92, 0.08999, 0.908, 0.05699, 0.858, 0.03499, 0.858, 0.052, 0.848, 0.03499, 0.888, 0.052, 0.858, 0.052, 0.858, 0.03499, 0.888, 0.052, 0.859, 0.057, 0.858, 0.052, 0.887, 0.05699, 0.859, 0.057, 0.888, 0.052, 0.887, 0.05699, 0.887, 0.08999, 0.859, 0.057, 0.903, 0.08999, 0.887, 0.08999, 0.887, 0.05699, 0.908, 0.05699, 0.903, 0.08999, 0.887, 0.05699, 0.908, 0.05699, 0.887, 0.05699, 0.888, 0.052, 0.911, 0.05199, 0.908, 0.05699, 0.888, 0.052, 0.911, 0.05199, 0.888, 0.052, 0.9, 0.03499, 0.868, 0.03499, 0.888, 0.052, 0.858, 0.03499, 0.894, 0.03499, 0.888, 0.052, 0.868, 0.03499, 0.9, 0.03499, 0.888, 0.052, 0.894, 0.03499, 0.911, 0.05199, 0.9, 0.03499, 0.899, 0.007992, 0.9, 0.03499, 0.894, 0.03499, 0.899, 0.007992, 0.899, 0.007992, 0.894, 0.03499, 0.883, 0.007992, 0.894, 0.03499, 0.868, 0.03499, 0.883, 0.007992, 0.883, 0.007992, 0.868, 0.03499, 0.858, 0.007992, 0.868, 0.03499, 0.858, 0.03499, 0.858, 0.007992, 0.858, 0.03499, 0.848, 0.03499, 0.858, 0.007992, 0.858, 0.007992, 0.848, 0.03499, 0.849, 0.007994, 0.849, 0.007994, 0.848, 0.03499, 0.83, 0.007992, 0.848, 0.03499, 0.829, 0.035, 0.83, 0.007992, 0.83, 0.007992, 0.829, 0.035, 0.821, 0.007994, 0.929, 0.863, 0.929, 0.849, 0.92, 0.849, 0.929, 0.822, 0.929, 0.794, 0.92, 0.822, 0.92, 0.822, 0.929, 0.794, 0.92, 0.794, 0.92, 0.822, 0.92, 0.794, 0.91, 0.794, 0.91, 0.835, 0.92, 0.822, 0.91, 0.794, 0.92, 0.849, 0.92, 0.822, 0.91, 0.835, 0.92, 0.849, 0.929, 0.822, 0.92, 0.822, 0.929, 0.849, 0.929, 0.822, 0.92, 0.849, 0.929, 0.849, 0.937, 0.849, 0.929, 0.822, 0.929, 0.863, 0.937, 0.849, 0.929, 0.849, 0.937, 0.89, 0.937, 0.849, 0.929, 0.863, 0.937, 0.89, 0.95, 0.849, 0.937, 0.849, 0.95, 0.89, 0.95, 0.849, 0.937, 0.89, 0.937, 0.794, 0.929, 0.767, 0.929, 0.781, 0.929, 0.794, 0.937, 0.794, 0.929, 0.781, 0.929, 0.794, 0.929, 0.781, 0.92, 0.781, 0.92, 0.794, 0.929, 0.794, 0.92, 0.781, 0.92, 0.794, 0.92, 0.781, 0.91, 0.781, 0.91, 0.794, 0.92, 0.794, 0.91, 0.781, 0.91, 0.794, 0.91, 0.781, 0.896, 0.781, 0.896, 0.794, 0.91, 0.794, 0.896, 0.781, 0.896, 0.808, 0.91, 0.794, 0.896, 0.794, 0.91, 0.835, 0.91, 0.794, 0.896, 0.808, 0.91, 0.781, 0.92, 0.781, 0.91, 0.739, 0.91, 0.781, 0.91, 0.739, 0.896, 0.739, 0.896, 0.781, 0.91, 0.781, 0.896, 0.739, 0.929, 0.781, 0.929, 0.767, 0.92, 0.781, 0.92, 0.781, 0.929, 0.767, 0.92, 0.739, 0.92, 0.781, 0.92, 0.739, 0.91, 0.739, 0.91, 0.739, 0.92, 0.739, 0.91, 0.698, 0.91, 0.739, 0.91, 0.698, 0.896, 0.739, 0.896, 0.739, 0.91, 0.698, 0.896, 0.685, 0.896, 0.685, 0.91, 0.698, 0.896, 0.671, 0.91, 0.698, 0.91, 0.671, 0.896, 0.671, 0.91, 0.698, 0.92, 0.685, 0.91, 0.671, 0.92, 0.685, 0.929, 0.671, 0.91, 0.671, 0.92, 0.685, 0.929, 0.685, 0.929, 0.671, 0.929, 0.739, 0.929, 0.685, 0.92, 0.685, 0.929, 0.739, 0.937, 0.739, 0.929, 0.685, 0.937, 0.753, 0.937, 0.739, 0.929, 0.739, 0.937, 0.767, 0.937, 0.753, 0.929, 0.739, 0.929, 0.767, 0.937, 0.767, 0.929, 0.739, 0.929, 0.767, 0.929, 0.739, 0.92, 0.739, 0.92, 0.739, 0.929, 0.739, 0.92, 0.685, 0.92, 0.739, 0.92, 0.685, 0.91, 0.698, 0.929, 0.685, 0.937, 0.671, 0.929, 0.671, 0.937, 0.739, 0.937, 0.671, 0.929, 0.685, 0.937, 0.739, 0.95, 0.712, 0.937, 0.671, 0.95, 0.753, 0.95, 0.712, 0.937, 0.739, 0.937, 0.753, 0.95, 0.753, 0.937, 0.739, 0.95, 0.767, 0.95, 0.753, 0.937, 0.753, 0.937, 0.767, 0.95, 0.767, 0.937, 0.753, 0.95, 0.781, 0.95, 0.767, 0.937, 0.767, 0.929, 0.767, 0.95, 0.781, 0.937, 0.767, 0.937, 0.794, 0.95, 0.781, 0.929, 0.767, 0.95, 0.781, 0.993, 0.794, 0.95, 0.767, 0.95, 0.712, 0.95, 0.671, 0.937, 0.671, 0.95, 0.849, 0.95, 0.822, 0.937, 0.822, 0.937, 0.849, 0.95, 0.849, 0.937, 0.822, 0.937, 0.849, 0.937, 0.822, 0.929, 0.822, 0.929, 0.822, 0.937, 0.822, 0.929, 0.794, 0.937, 0.822, 0.937, 0.808, 0.929, 0.794, 0.937, 0.808, 0.937, 0.794, 0.929, 0.794, 0.937, 0.808, 0.95, 0.808, 0.937, 0.794, 0.95, 0.808, 0.95, 0.781, 0.937, 0.794, 0.95, 0.822, 0.993, 0.794, 0.95, 0.808, 0.95, 0.822, 0.95, 0.808, 0.937, 0.808, 0.937, 0.822, 0.95, 0.822, 0.937, 0.808, 0.93, 0.281, 0.931, 0.301, 0.883, 0.281, 0.93, 0.281, 0.883, 0.281, 0.889, 0.24, 0.993, 0.279, 0.93, 0.281, 0.932, 0.24, 0.932, 0.24, 0.93, 0.281, 0.889, 0.24, 0.932, 0.24, 0.889, 0.24, 0.884, 0.223, 0.889, 0.24, 0.878, 0.24, 0.884, 0.223, 0.889, 0.24, 0.876, 0.281, 0.878, 0.24, 0.883, 0.281, 0.876, 0.281, 0.889, 0.24, 0.883, 0.281, 0.882, 0.301, 0.876, 0.281, 0.931, 0.301, 0.882, 0.301, 0.883, 0.281, 0.931, 0.301, 0.915, 0.342, 0.882, 0.301, 0.932, 0.318, 0.915, 0.342, 0.931, 0.301, 0.932, 0.318, 0.933, 0.342, 0.915, 0.342, 0.933, 0.342, 0.915, 0.362, 0.915, 0.342, 0.915, 0.342, 0.915, 0.362, 0.893, 0.342, 0.915, 0.342, 0.893, 0.342, 0.883, 0.318, 0.915, 0.342, 0.883, 0.318, 0.882, 0.301, 0.882, 0.301, 0.866, 0.301, 0.876, 0.281, 0.882, 0.301, 0.875, 0.318, 0.866, 0.301, 0.883, 0.318, 0.875, 0.318, 0.882, 0.301, 0.883, 0.318, 0.877, 0.342, 0.875, 0.318, 0.883, 0.318, 0.893, 0.342, 0.877, 0.342, 0.893, 0.342, 0.893, 0.362, 0.877, 0.342, 0.915, 0.362, 0.893, 0.362, 0.893, 0.342, 0.915, 0.362, 0.911, 0.377, 0.893, 0.362, 0.972, 0.377, 0.911, 0.377, 0.915, 0.362, 0.972, 0.377, 0.956, 0.406, 0.911, 0.377, 0.911, 0.377, 0.876, 0.377, 0.893, 0.362, 0.956, 0.406, 0.909, 0.406, 0.911, 0.377, 0.909, 0.406, 0.882, 0.407, 0.911, 0.377, 0.911, 0.377, 0.882, 0.407, 0.876, 0.377, 0.876, 0.377, 0.882, 0.407, 0.87, 0.377, 0.876, 0.377, 0.87, 0.377, 0.873, 0.362, 0.893, 0.362, 0.876, 0.377, 0.873, 0.362, 0.893, 0.362, 0.873, 0.362, 0.877, 0.342, 0.987, 0.406, 0.956, 0.406, 0.972, 0.377, 0.987, 0.406, 0.981, 0.442, 0.956, 0.406, 0.956, 0.406, 0.981, 0.442, 0.909, 0.406, 0.981, 0.442, 0.913, 0.442, 0.909, 0.406, 0.909, 0.406, 0.913, 0.442, 0.882, 0.407, 0.913, 0.442, 0.891, 0.447, 0.882, 0.407, 0.891, 0.447, 0.866, 0.45, 0.882, 0.407, 0.891, 0.447, 0.878, 0.475, 0.866, 0.45, 0.878, 0.475, 0.863, 0.474, 0.866, 0.45, 0.878, 0.475, 0.883, 0.489, 0.863, 0.474, 0.888, 0.473, 0.878, 0.475, 0.891, 0.447, 0.888, 0.473, 0.883, 0.489, 0.878, 0.475, 0.9, 0.48, 0.883, 0.489, 0.888, 0.473, 0.905, 0.464, 0.9, 0.48, 0.888, 0.473, 0.905, 0.464, 0.888, 0.473, 0.891, 0.447, 0.934, 0.45, 0.905, 0.464, 0.891, 0.447, 0.913, 0.442, 0.934, 0.45, 0.891, 0.447, 0.981, 0.442, 0.934, 0.45, 0.913, 0.442, 0.981, 0.442, 0.966, 0.46, 0.934, 0.45, 0.966, 0.46, 0.934, 0.454, 0.934, 0.45, 0.966, 0.46, 0.934, 0.464, 0.934, 0.454, 0.934, 0.464, 0.912, 0.472, 0.934, 0.454, 0.934, 0.454, 0.905, 0.464, 0.934, 0.45, 0.934, 0.454, 0.912, 0.472, 0.905, 0.464, 0.912, 0.472, 0.9, 0.48, 0.905, 0.464, 0.912, 0.472, 0.91, 0.509, 0.9, 0.48, 0.91, 0.509, 0.893, 0.528, 0.9, 0.48, 0.9, 0.48, 0.893, 0.528, 0.883, 0.489, 0.893, 0.528, 0.878, 0.544, 0.883, 0.489, 0.934, 0.464, 0.934, 0.5, 0.912, 0.472, 0.934, 0.5, 0.91, 0.509, 0.912, 0.472, 0.934, 0.5, 0.911, 0.545, 0.91, 0.509, 0.91, 0.509, 0.911, 0.545, 0.893, 0.528, 0.911, 0.545, 0.893, 0.58, 0.893, 0.528, 0.893, 0.528, 0.893, 0.58, 0.878, 0.544, 0.893, 0.58, 0.892, 0.631, 0.878, 0.544, 0.892, 0.631, 0.886, 0.646, 0.878, 0.544, 0.892, 0.631, 0.894, 0.655, 0.886, 0.646, 0.901, 0.635, 0.894, 0.655, 0.892, 0.631, 0.899, 0.634, 0.892, 0.631, 0.893, 0.58, 0.906, 0.615, 0.899, 0.634, 0.893, 0.58, 0.911, 0.545, 0.906, 0.615, 0.893, 0.58, 0.932, 0.573, 0.906, 0.615, 0.911, 0.545, 0.899, 0.634, 0.901, 0.635, 0.892, 0.631, 0.909, 0.635, 0.901, 0.635, 0.899, 0.634, 0.906, 0.615, 0.909, 0.635, 0.899, 0.634, 0.937, 0.602, 0.909, 0.635, 0.906, 0.615, 0.932, 0.573, 0.937, 0.602, 0.906, 0.615, 0.966, 0.589, 0.937, 0.602, 0.932, 0.573, 0.964, 0.561, 0.966, 0.589, 0.932, 0.573, 0.964, 0.561, 0.932, 0.573, 0.968, 0.492, 0.968, 0.492, 0.932, 0.573, 0.911, 0.545, 0.968, 0.492, 0.911, 0.545, 0.934, 0.5, 0.968, 0.492, 0.934, 0.5, 0.934, 0.464, 0.966, 0.46, 0.968, 0.492, 0.934, 0.464, 0.865, 0.362, 0.843, 0.362, 0.843, 0.342, 0.862, 0.342, 0.865, 0.362, 0.843, 0.342, 0.865, 0.318, 0.862, 0.342, 0.843, 0.342, 0.832, 0.362, 0.833, 0.377, 0.788, 0.362, 0.843, 0.362, 0.833, 0.377, 0.832, 0.362, 0.87, 0.377, 0.833, 0.377, 0.843, 0.362, 0.865, 0.362, 0.87, 0.377, 0.843, 0.362, 0.873, 0.362, 0.87, 0.377, 0.865, 0.362, 0.873, 0.362, 0.865, 0.362, 0.862, 0.342, 0.877, 0.342, 0.873, 0.362, 0.862, 0.342, 0.877, 0.342, 0.862, 0.342, 0.865, 0.318, 0.875, 0.318, 0.877, 0.342, 0.865, 0.318, 0.875, 0.318, 0.865, 0.318, 0.866, 0.301, 0.865, 0.318, 0.843, 0.342, 0.866, 0.301, 0.843, 0.342, 0.832, 0.342, 0.866, 0.301, 0.843, 0.342, 0.843, 0.362, 0.832, 0.342, 0.843, 0.362, 0.832, 0.362, 0.832, 0.342, 0.832, 0.342, 0.832, 0.362, 0.797, 0.342, 0.832, 0.362, 0.788, 0.362, 0.797, 0.342, 0.797, 0.342, 0.788, 0.362, 0.787, 0.342, 0.806, 0.329, 0.797, 0.342, 0.787, 0.342, 0.806, 0.329, 0.787, 0.342, 0.772, 0.301, 0.832, 0.342, 0.806, 0.329, 0.772, 0.301, 0.832, 0.342, 0.797, 0.342, 0.806, 0.329, 0.866, 0.301, 0.832, 0.342, 0.772, 0.301, 0.866, 0.301, 0.772, 0.301, 0.818, 0.281, 0.868, 0.24, 0.866, 0.301, 0.818, 0.281, 0.868, 0.24, 0.818, 0.281, 0.819, 0.24, 0.868, 0.24, 0.819, 0.24, 0.835, 0.223, 0.835, 0.223, 0.819, 0.24, 0.818, 0.223, 0.835, 0.223, 0.818, 0.223, 0.819, 0.208, 0.819, 0.208, 0.818, 0.223, 0.775, 0.223, 0.819, 0.208, 0.775, 0.223, 0.781, 0.198, 0.819, 0.208, 0.781, 0.198, 0.781, 0.181, 0.818, 0.223, 0.819, 0.24, 0.775, 0.223, 0.819, 0.24, 0.778, 0.24, 0.775, 0.223, 0.819, 0.24, 0.771, 0.281, 0.778, 0.24, 0.819, 0.24, 0.818, 0.281, 0.771, 0.281, 0.818, 0.281, 0.772, 0.301, 0.771, 0.281, 0.871, 0.223, 0.868, 0.24, 0.835, 0.223, 0.871, 0.223, 0.835, 0.223, 0.835, 0.208, 0.835, 0.208, 0.835, 0.223, 0.819, 0.208, 0.835, 0.208, 0.819, 0.208, 0.834, 0.181, 0.87, 0.181, 0.835, 0.208, 0.834, 0.181, 0.859, 0.198, 0.835, 0.208, 0.87, 0.181, 0.873, 0.198, 0.859, 0.198, 0.87, 0.181, 0.878, 0.208, 0.859, 0.198, 0.873, 0.198, 0.885, 0.198, 0.878, 0.208, 0.873, 0.198, 0.885, 0.198, 0.873, 0.198, 0.87, 0.181, 0.888, 0.181, 0.885, 0.198, 0.87, 0.181, 0.859, 0.198, 0.861, 0.208, 0.835, 0.208, 0.859, 0.198, 0.871, 0.223, 0.861, 0.208, 0.878, 0.208, 0.871, 0.223, 0.859, 0.198, 0.861, 0.208, 0.871, 0.223, 0.835, 0.208, 0.932, 0.181, 0.932, 0.208, 0.888, 0.181, 0.932, 0.208, 0.885, 0.198, 0.888, 0.181, 0.932, 0.208, 0.886, 0.208, 0.885, 0.198, 0.886, 0.208, 0.878, 0.208, 0.885, 0.198, 0.886, 0.208, 0.884, 0.223, 0.878, 0.208, 0.884, 0.223, 0.871, 0.223, 0.878, 0.208, 0.884, 0.223, 0.878, 0.24, 0.871, 0.223, 0.878, 0.24, 0.868, 0.24, 0.871, 0.223, 0.878, 0.24, 0.876, 0.281, 0.868, 0.24, 0.876, 0.281, 0.866, 0.301, 0.868, 0.24, 0.931, 0.223, 0.932, 0.24, 0.884, 0.223, 0.931, 0.223, 0.884, 0.223, 0.886, 0.208, 0.932, 0.208, 0.931, 0.223, 0.886, 0.208, 0.958, 0.208, 0.931, 0.223, 0.932, 0.208, 0.958, 0.208, 0.932, 0.208, 0.932, 0.181, 0.99, 0.24, 0.993, 0.279, 0.932, 0.24, 0.99, 0.24, 0.932, 0.24, 0.931, 0.223, 0.991, 0.223, 0.99, 0.24, 0.931, 0.223, 0.991, 0.223, 0.931, 0.223, 0.958, 0.208, 0.986, 0.198, 0.991, 0.223, 0.958, 0.208, 0.986, 0.198, 0.958, 0.208, 0.932, 0.181, 0.987, 0.181, 0.986, 0.198, 0.932, 0.181, 0.987, 0.181, 0.932, 0.181, 0.933, 0.176, 0.983, 0.176, 0.987, 0.181, 0.933, 0.176, 0.981, 0.145, 0.983, 0.176, 0.933, 0.176, 0.981, 0.145, 0.933, 0.176, 0.953, 0.145, 0.981, 0.145, 0.953, 0.145, 0.975, 0.13, 0.978, 0.362, 0.987, 0.406, 0.972, 0.377, 0.978, 0.362, 0.972, 0.377, 0.967, 0.362, 0.967, 0.362, 0.972, 0.377, 0.915, 0.362, 0.967, 0.362, 0.915, 0.362, 0.933, 0.342, 0.979, 0.342, 0.967, 0.362, 0.933, 0.342, 0.979, 0.342, 0.933, 0.342, 0.932, 0.318, 0.99, 0.318, 0.979, 0.342, 0.932, 0.318, 0.99, 0.318, 0.932, 0.318, 0.931, 0.301, 0.993, 0.279, 0.99, 0.318, 0.931, 0.301, 0.993, 0.279, 0.931, 0.301, 0.93, 0.281, 0.978, 0.362, 0.967, 0.362, 0.979, 0.342, 0.63, 0.5, 0.657, 0.542, 0.657, 0.458, 0.63, 0.5, 0.657, 0.458, 0.603, 0.458, 0.657, 0.542, 0.684, 0.458, 0.657, 0.458, 0.684, 0.542, 0.684, 0.458, 0.657, 0.542, 0.657, 0.583, 0.684, 0.542, 0.657, 0.542, 0.657, 0.583, 0.657, 0.542, 0.63, 0.583, 0.63, 0.583, 0.657, 0.542, 0.63, 0.5, 0.63, 0.583, 0.63, 0.5, 0.603, 0.542, 0.603, 0.542, 0.63, 0.5, 0.603, 0.458, 0.603, 0.542, 0.603, 0.458, 0.576, 0.458, 0.576, 0.542, 0.603, 0.542, 0.576, 0.458, 0.603, 0.583, 0.603, 0.542, 0.576, 0.542, 0.603, 0.583, 0.63, 0.583, 0.603, 0.542, 0.63, 0.625, 0.63, 0.583, 0.603, 0.583, 0.63, 0.625, 0.657, 0.583, 0.63, 0.583, 0.63, 0.625, 0.684, 0.667, 0.657, 0.583, 0.684, 0.667, 0.684, 0.542, 0.657, 0.583, 0.684, 0.667, 0.711, 0.583, 0.684, 0.542, 0.684, 0.542, 0.711, 0.583, 0.684, 0.458, 0.711, 0.583, 0.711, 0.417, 0.684, 0.458, 0.603, 0.625, 0.63, 0.625, 0.603, 0.583, 0.657, 0.708, 0.63, 0.625, 0.603, 0.625, 0.657, 0.708, 0.684, 0.708, 0.63, 0.625, 0.684, 0.708, 0.684, 0.667, 0.63, 0.625, 0.684, 0.708, 0.765, 0.708, 0.684, 0.667, 0.765, 0.708, 0.765, 0.667, 0.684, 0.667, 0.684, 0.667, 0.765, 0.667, 0.711, 0.583, 0.765, 0.667, 0.765, 0.583, 0.711, 0.583, 0.765, 0.583, 0.765, 0.417, 0.711, 0.583, 0.711, 0.583, 0.765, 0.417, 0.711, 0.417, 0.711, 0.417, 0.765, 0.417, 0.711, 0.375, 0.711, 0.417, 0.711, 0.375, 0.684, 0.375, 0.711, 0.375, 0.711, 0.333, 0.684, 0.375, 0.684, 0.375, 0.711, 0.333, 0.684, 0.25, 0.711, 0.333, 0.738, 0.25, 0.684, 0.25, 0.711, 0.333, 0.765, 0.333, 0.738, 0.25, 0.765, 0.333, 0.765, 0.209, 0.738, 0.25, 0.684, 0.375, 0.684, 0.25, 0.657, 0.25, 0.765, 0.375, 0.765, 0.333, 0.711, 0.333, 0.711, 0.375, 0.765, 0.375, 0.711, 0.333, 0.765, 0.417, 0.765, 0.375, 0.711, 0.375, 0.684, 0.458, 0.711, 0.417, 0.684, 0.417, 0.684, 0.417, 0.711, 0.417, 0.684, 0.375, 0.684, 0.417, 0.684, 0.375, 0.657, 0.375, 0.657, 0.375, 0.684, 0.375, 0.657, 0.25, 0.657, 0.375, 0.657, 0.25, 0.63, 0.292, 0.63, 0.292, 0.657, 0.25, 0.603, 0.25, 0.603, 0.292, 0.63, 0.292, 0.603, 0.25, 0.603, 0.292, 0.603, 0.25, 0.576, 0.25, 0.576, 0.292, 0.603, 0.292, 0.576, 0.25, 0.576, 0.292, 0.576, 0.25, 0.522, 0.25, 0.522, 0.25, 0.576, 0.25, 0.549, 0.209, 0.522, 0.25, 0.549, 0.209, 0.495, 0.25, 0.549, 0.209, 0.549, 0.125, 0.522, 0.125, 0.549, 0.209, 0.576, 0.209, 0.549, 0.125, 0.576, 0.25, 0.576, 0.209, 0.549, 0.209, 0.576, 0.25, 0.603, 0.25, 0.576, 0.209, 0.603, 0.25, 0.603, 0.209, 0.576, 0.209, 0.603, 0.25, 0.657, 0.25, 0.603, 0.209, 0.657, 0.25, 0.657, 0.209, 0.603, 0.209, 0.657, 0.25, 0.684, 0.25, 0.657, 0.209, 0.684, 0.25, 0.684, 0.209, 0.657, 0.209, 0.684, 0.25, 0.738, 0.25, 0.684, 0.209, 0.657, 0.209, 0.657, 0.08399, 0.63, 0.08399, 0.603, 0.209, 0.657, 0.209, 0.63, 0.08399, 0.603, 0.209, 0.63, 0.08399, 0.603, 0.125, 0.603, 0.209, 0.603, 0.125, 0.576, 0.209, 0.576, 0.209, 0.603, 0.125, 0.576, 0.125, 0.576, 0.209, 0.576, 0.125, 0.549, 0.125, 0.549, 0.125, 0.576, 0.125, 0.549, 0.0, 0.549, 0.125, 0.549, 0.0, 0.522, 0.0, 0.63, 0.08399, 0.657, 0.0, 0.603, 5.96e-08, 0.603, 0.125, 0.63, 0.08399, 0.603, 5.96e-08, 0.603, 0.125, 0.603, 5.96e-08, 0.576, -8.106e-06, 0.576, 0.125, 0.603, 0.125, 0.576, -8.106e-06, 0.576, 0.125, 0.576, -8.106e-06, 0.549, 0.0, 0.369, 0.209, 0.424, 0.25, 0.399, 0.209, 0.399, 0.209, 0.424, 0.25, 0.399, 0.08399, 0.424, 0.25, 0.424, 0.08399, 0.399, 0.08399, 0.399, 0.08399, 0.424, 0.08399, 0.399, -8.106e-06, 0.424, 0.08399, 0.468, 0.084, 0.399, -8.106e-06, 0.468, 0.084, 0.495, 0.0, 0.399, -8.106e-06, 0.495, 0.125, 0.495, 0.0, 0.468, 0.084, 0.495, 0.125, 0.522, 0.0, 0.495, 0.0, 0.522, 0.125, 0.522, 0.0, 0.495, 0.125, 0.522, 0.125, 0.549, 0.125, 0.522, 0.0, 0.399, 0.08399, 0.399, -8.106e-06, 0.32, -8.106e-06, 0.424, 0.25, 0.468, 0.25, 0.424, 0.08399, 0.468, 0.25, 0.468, 0.084, 0.424, 0.08399, 0.468, 0.25, 0.495, 0.125, 0.468, 0.084, 0.495, 0.25, 0.495, 0.125, 0.468, 0.25, 0.495, 0.25, 0.549, 0.209, 0.495, 0.125, 0.549, 0.209, 0.522, 0.125, 0.495, 0.125, 0.32, 0.08399, 0.32, -8.106e-06, 0.16, -8.106e-06, 0.369, 0.084, 0.32, -8.106e-06, 0.32, 0.08399, 0.369, 0.084, 0.399, 0.08399, 0.32, -8.106e-06, 0.399, 0.209, 0.399, 0.08399, 0.369, 0.084, 0.16, 0.25, 0.16, 0.209, 0.128, 0.167, 0.128, 0.167, 0.16, 0.209, 0.128, 0.084, 0.16, 0.209, 0.16, 0.084, 0.128, 0.084, 0.16, 0.084, 0.16, -8.106e-06, 0.128, 0.084, 0.16, 0.084, 0.192, 0.125, 0.16, -8.106e-06, 0.192, 0.125, 0.32, 0.08399, 0.16, -8.106e-06, 0.32, 0.125, 0.32, 0.08399, 0.192, 0.125, 0.32, 0.125, 0.369, 0.084, 0.32, 0.08399, 0.369, 0.209, 0.369, 0.084, 0.32, 0.125, 0.369, 0.209, 0.399, 0.209, 0.369, 0.084, 0.128, 0.167, 0.128, 0.084, 0.08401, 0.125, 0.128, 0.084, 0.16, -8.106e-06, 0.128, -7.987e-06, 0.128, 0.084, 0.128, -7.987e-06, 0.08401, -7.987e-06, 0.08401, 0.125, 0.128, 0.084, 0.08401, -7.987e-06, 0.08401, 0.125, 0.08401, -7.987e-06, 0.06301, -8.106e-06, 0.063, 0.125, 0.08401, 0.125, 0.06301, -8.106e-06, 0.06301, 0.209, 0.08401, 0.125, 0.063, 0.125, 0.06301, 0.209, 0.128, 0.167, 0.08401, 0.125, 0.128, 0.292, 0.128, 0.167, 0.06301, 0.209, 0.192, 1.0, 0.246, 1.0, 0.16, 1.0, 0.246, 1.0, 0.32, 1.0, 0.246, 0.875, 0.32, 0.875, 0.32, 0.833, 0.246, 0.875, 0.32, 1.0, 0.32, 0.875, 0.246, 0.875, 0.32, 1.0, 0.399, 1.0, 0.32, 0.875, 0.128, 1.0, 0.16, 1.0, 0.128, 0.875, 0.16, 1.0, 0.16, 0.833, 0.128, 0.875, 0.16, 1.0, 0.246, 1.0, 0.16, 0.833, 0.246, 1.0, 0.16, 0.791, 0.16, 0.833, 0.246, 1.0, 0.246, 0.875, 0.16, 0.791, 0.246, 0.875, 0.246, 0.75, 0.16, 0.791, 0.246, 0.875, 0.32, 0.833, 0.246, 0.75, 0.32, 0.833, 0.32, 0.75, 0.246, 0.75, 0.32, 0.833, 0.399, 0.791, 0.32, 0.75, 0.128, 0.875, 0.16, 0.833, 0.16, 0.791, 0.399, 1.0, 0.424, 1.0, 0.399, 0.916, 0.399, 1.0, 0.399, 0.916, 0.369, 0.916, 0.399, 1.0, 0.369, 0.916, 0.32, 0.875, 0.369, 0.916, 0.369, 0.875, 0.32, 0.875, 0.32, 0.875, 0.369, 0.875, 0.32, 0.833, 0.369, 0.875, 0.369, 0.833, 0.32, 0.833, 0.369, 0.833, 0.399, 0.791, 0.32, 0.833, 0.369, 0.833, 0.424, 0.833, 0.399, 0.791, 0.424, 0.833, 0.424, 0.791, 0.399, 0.791, 0.424, 0.833, 0.468, 0.791, 0.424, 0.791, 0.369, 0.875, 0.424, 0.833, 0.369, 0.833, 0.468, 0.875, 0.468, 0.791, 0.424, 0.833, 0.369, 0.875, 0.468, 0.875, 0.424, 0.833, 0.468, 0.916, 0.468, 0.875, 0.369, 0.875, 0.399, 0.916, 0.468, 0.916, 0.369, 0.875, 0.369, 0.916, 0.399, 0.916, 0.369, 0.875, 0.522, 0.75, 0.522, 0.708, 0.468, 0.708, 0.522, 0.791, 0.522, 0.75, 0.468, 0.708, 0.468, 0.791, 0.522, 0.791, 0.468, 0.708, 0.522, 0.875, 0.522, 0.791, 0.468, 0.791, 0.468, 0.875, 0.522, 0.875, 0.468, 0.791, 0.495, 0.916, 0.522, 0.875, 0.468, 0.875, 0.468, 0.916, 0.495, 0.916, 0.468, 0.875, 0.468, 1.0, 0.495, 0.916, 0.468, 0.916, 0.468, 1.0, 0.468, 0.916, 0.424, 1.0, 0.424, 1.0, 0.468, 0.916, 0.399, 0.916, 0.468, 1.0, 0.522, 1.0, 0.495, 0.916, 0.522, 1.0, 0.522, 0.875, 0.495, 0.916, 0.522, 1.0, 0.549, 1.0, 0.522, 0.875, 0.549, 1.0, 0.549, 0.833, 0.522, 0.875, 0.522, 0.875, 0.549, 0.833, 0.522, 0.791, 0.549, 0.833, 0.576, 0.791, 0.522, 0.791, 0.549, 0.833, 0.576, 0.833, 0.576, 0.791, 0.576, 0.833, 0.603, 0.833, 0.576, 0.791, 0.603, 1.0, 0.603, 0.833, 0.576, 0.833, 0.603, 1.0, 0.63, 0.833, 0.603, 0.833, 0.576, 1.0, 0.603, 1.0, 0.576, 0.833, 0.576, 1.0, 0.576, 0.833, 0.549, 0.833, 0.549, 1.0, 0.576, 1.0, 0.549, 0.833, 0.522, 0.791, 0.576, 0.791, 0.522, 0.75, 0.576, 0.791, 0.576, 0.75, 0.522, 0.75, 0.576, 0.791, 0.603, 0.791, 0.576, 0.75, 0.603, 0.833, 0.603, 0.791, 0.576, 0.791, 0.603, 0.833, 0.63, 0.833, 0.603, 0.791, 0.63, 0.833, 0.657, 0.791, 0.603, 0.791, 0.63, 0.833, 0.657, 0.833, 0.657, 0.791, 0.657, 0.833, 0.684, 0.833, 0.657, 0.791, 0.684, 0.916, 0.684, 0.833, 0.657, 0.833, 0.876, 0.648, 0.867, 0.648, 0.868, 0.544, 0.868, 0.544, 0.867, 0.648, 0.863, 0.6, 0.867, 0.648, 0.853, 0.631, 0.863, 0.6, 0.863, 0.6, 0.853, 0.631, 0.868, 0.544, 0.883, 0.489, 0.863, 0.489, 0.863, 0.474, 0.883, 0.489, 0.878, 0.544, 0.863, 0.489, 0.878, 0.544, 0.868, 0.544, 0.863, 0.489, 0.886, 0.646, 0.868, 0.544, 0.878, 0.544, 0.886, 0.646, 0.876, 0.648, 0.868, 0.544, 0.886, 0.646, 0.894, 0.655, 0.876, 0.648, 0.894, 0.655, 0.876, 0.666, 0.876, 0.648, 0.876, 0.648, 0.876, 0.666, 0.867, 0.648, 0.876, 0.666, 0.871, 0.668, 0.867, 0.648, 0.871, 0.668, 0.855, 0.656, 0.867, 0.648, 0.867, 0.648, 0.855, 0.656, 0.853, 0.631, 0.853, 0.631, 0.855, 0.656, 0.842, 0.615, 0.853, 0.631, 0.842, 0.615, 0.849, 0.567, 0.849, 0.567, 0.842, 0.615, 0.821, 0.532, 0.849, 0.567, 0.821, 0.532, 0.83, 0.504, 0.83, 0.504, 0.821, 0.532, 0.796, 0.492, 0.83, 0.504, 0.796, 0.492, 0.798, 0.46, 0.829, 0.468, 0.83, 0.504, 0.798, 0.46, 0.829, 0.468, 0.798, 0.46, 0.804, 0.451, 0.83, 0.457, 0.829, 0.468, 0.804, 0.451, 0.821, 0.532, 0.8, 0.561, 0.796, 0.492, 0.815, 0.604, 0.801, 0.587, 0.8, 0.561, 0.829, 0.584, 0.815, 0.604, 0.8, 0.561, 0.829, 0.584, 0.8, 0.561, 0.821, 0.532, 0.842, 0.615, 0.829, 0.584, 0.821, 0.532, 0.842, 0.615, 0.833, 0.635, 0.829, 0.584, 0.855, 0.656, 0.833, 0.635, 0.842, 0.615, 0.833, 0.635, 0.815, 0.604, 0.829, 0.584, 0.83, 0.457, 0.804, 0.451, 0.807, 0.442, 0.838, 0.46, 0.83, 0.457, 0.807, 0.442, 0.856, 0.447, 0.838, 0.46, 0.807, 0.442, 0.854, 0.471, 0.838, 0.46, 0.856, 0.447, 0.866, 0.45, 0.854, 0.471, 0.856, 0.447, 0.863, 0.474, 0.854, 0.471, 0.866, 0.45, 0.863, 0.474, 0.863, 0.489, 0.854, 0.471, 0.863, 0.489, 0.848, 0.48, 0.854, 0.471, 0.863, 0.489, 0.868, 0.544, 0.848, 0.48, 0.868, 0.544, 0.845, 0.514, 0.848, 0.48, 0.848, 0.48, 0.845, 0.514, 0.837, 0.472, 0.868, 0.544, 0.853, 0.631, 0.845, 0.514, 0.853, 0.631, 0.849, 0.567, 0.845, 0.514, 0.845, 0.514, 0.849, 0.567, 0.83, 0.504, 0.845, 0.514, 0.83, 0.504, 0.837, 0.472, 0.837, 0.472, 0.83, 0.504, 0.829, 0.468, 0.837, 0.472, 0.829, 0.468, 0.83, 0.457, 0.838, 0.46, 0.837, 0.472, 0.83, 0.457, 0.848, 0.48, 0.837, 0.472, 0.838, 0.46, 0.854, 0.471, 0.848, 0.48, 0.838, 0.46, 0.022, 0.875, 0.06301, 0.875, 0.06301, 0.833, 0.043, 0.958, 0.06301, 0.875, 0.022, 0.875, 0.128, 0.875, 0.16, 0.791, 0.06301, 0.75, 0.06301, 0.833, 0.128, 0.875, 0.06301, 0.75, 0.128, 1.0, 0.128, 0.875, 0.06301, 0.833, 0.08401, 1.0, 0.128, 1.0, 0.06301, 0.833, 0.08401, 1.0, 0.06301, 0.833, 0.06301, 0.875, 0.06301, 0.958, 0.08401, 1.0, 0.06301, 0.875, 0.043, 0.958, 0.06301, 0.958, 0.06301, 0.875, 0.04301, 1.0, 0.06301, 0.958, 0.043, 0.958, 0.04301, 1.0, 0.043, 0.958, 0.02201, 1.0, 0.02201, 1.0, 0.043, 0.958, 0.022, 0.875, 0.04301, 1.0, 0.08401, 1.0, 0.06301, 0.958, 0.002006, 1.0, 0.02201, 1.0, 0.002008, 0.875, 0.02201, 1.0, 0.022, 0.875, 0.002008, 0.875, 0.022, 0.875, 0.06301, 0.833, 0.002008, 0.875, 0.002008, 0.875, 0.06301, 0.833, 0.002008, 0.75, 0.06301, 0.833, 0.06301, 0.75, 0.002008, 0.75, 0.002008, 0.75, 0.06301, 0.75, 0.002006, 0.708, 0.06301, 0.75, 0.043, 0.708, 0.002006, 0.708, 0.002006, 0.708, 0.043, 0.708, 0.002, 0.667, 0.043, 0.708, 0.022, 0.625, 0.002, 0.667, 0.002, 0.667, 0.022, 0.625, 0.002008, 0.542, 0.022, 0.625, 0.02201, 0.5, 0.002008, 0.542, 0.95, 0.712, 0.993, 0.671, 0.95, 0.671, 0.993, 0.712, 0.993, 0.671, 0.95, 0.712, 0.993, 0.726, 0.993, 0.712, 0.95, 0.712, 0.993, 0.767, 0.993, 0.726, 0.95, 0.712, 0.95, 0.753, 0.993, 0.767, 0.95, 0.712, 0.95, 0.767, 0.993, 0.767, 0.95, 0.753, 0.993, 0.794, 0.993, 0.767, 0.95, 0.767, 0.896, 0.89, 0.91, 0.876, 0.896, 0.863, 0.91, 0.904, 0.91, 0.876, 0.896, 0.89, 0.896, 0.904, 0.91, 0.904, 0.896, 0.89, 0.896, 0.918, 0.91, 0.904, 0.896, 0.904, 0.91, 0.931, 0.91, 0.904, 0.896, 0.918, 0.896, 0.931, 0.91, 0.931, 0.896, 0.918, 0.896, 0.945, 0.91, 0.931, 0.896, 0.931, 0.91, 0.959, 0.91, 0.931, 0.896, 0.945, 0.896, 0.972, 0.91, 0.959, 0.896, 0.945, 0.91, 1.0, 0.91, 0.959, 0.896, 0.972, 0.896, 1.0, 0.91, 1.0, 0.896, 0.972, 0.91, 0.931, 0.92, 1.0, 0.91, 0.904, 0.91, 0.959, 0.92, 1.0, 0.91, 0.931, 0.91, 1.0, 0.92, 1.0, 0.91, 0.959, 0.91, 0.904, 0.92, 0.918, 0.91, 0.876, 0.92, 1.0, 0.92, 0.918, 0.91, 0.904, 0.92, 1.0, 0.929, 0.931, 0.92, 0.918, 0.929, 1.0, 0.929, 0.931, 0.92, 1.0, 0.929, 1.0, 0.937, 1.0, 0.929, 0.931, 0.937, 1.0, 0.937, 0.918, 0.929, 0.931, 0.929, 0.931, 0.937, 0.918, 0.929, 0.89, 0.929, 0.931, 0.929, 0.89, 0.92, 0.918, 0.92, 0.918, 0.929, 0.89, 0.92, 0.89, 0.92, 0.918, 0.92, 0.89, 0.91, 0.876, 0.91, 0.876, 0.92, 0.89, 0.91, 0.849, 0.91, 0.876, 0.91, 0.849, 0.896, 0.863, 0.896, 0.863, 0.91, 0.849, 0.896, 0.808, 0.91, 0.849, 0.91, 0.835, 0.896, 0.808, 0.91, 0.849, 0.92, 0.849, 0.91, 0.835, 0.92, 0.89, 0.92, 0.849, 0.91, 0.849, 0.92, 0.89, 0.929, 0.863, 0.92, 0.849, 0.929, 0.89, 0.929, 0.863, 0.92, 0.89, 0.929, 0.89, 0.937, 0.89, 0.929, 0.863, 0.937, 0.918, 0.937, 0.89, 0.929, 0.89, 0.937, 0.918, 0.95, 0.89, 0.937, 0.89, 0.95, 0.931, 0.95, 0.89, 0.937, 0.918, 0.937, 1.0, 0.95, 0.931, 0.937, 0.918, 0.95, 1.0, 0.95, 0.931, 0.937, 1.0, 0.856, 0.447, 0.807, 0.442, 0.834, 0.406, 0.859, 0.406, 0.856, 0.447, 0.834, 0.406, 0.859, 0.406, 0.834, 0.406, 0.833, 0.377, 0.87, 0.377, 0.859, 0.406, 0.833, 0.377, 0.867, 0.407, 0.859, 0.406, 0.87, 0.377, 0.882, 0.407, 0.867, 0.407, 0.87, 0.377, 0.882, 0.407, 0.866, 0.45, 0.867, 0.407, 0.867, 0.407, 0.866, 0.45, 0.859, 0.406, 0.866, 0.45, 0.856, 0.447, 0.859, 0.406, 0.833, 0.377, 0.783, 0.377, 0.788, 0.362, 0.833, 0.377, 0.834, 0.406, 0.783, 0.377, 0.834, 0.406, 0.78, 0.406, 0.783, 0.377, 0.834, 0.406, 0.807, 0.442, 0.78, 0.406, 0.807, 0.442, 0.785, 0.442, 0.78, 0.406, 0.807, 0.442, 0.796, 0.451, 0.785, 0.442, 0.804, 0.451, 0.796, 0.451, 0.807, 0.442, 0.804, 0.451, 0.798, 0.46, 0.796, 0.451, 0.246, 0.292, 0.246, 0.167, 0.192, 0.25, 0.246, 0.292, 0.32, 0.25, 0.246, 0.167, 0.32, 0.25, 0.32, 0.209, 0.246, 0.167, 0.32, 0.25, 0.369, 0.25, 0.32, 0.209, 0.369, 0.25, 0.369, 0.209, 0.32, 0.209, 0.32, 0.209, 0.369, 0.209, 0.32, 0.125, 0.246, 0.167, 0.32, 0.209, 0.32, 0.125, 0.246, 0.167, 0.32, 0.125, 0.192, 0.125, 0.192, 0.25, 0.246, 0.167, 0.192, 0.125, 0.369, 0.292, 0.399, 0.292, 0.369, 0.25, 0.369, 0.292, 0.369, 0.25, 0.32, 0.25, 0.32, 0.292, 0.369, 0.292, 0.32, 0.25, 0.32, 0.292, 0.32, 0.25, 0.246, 0.292, 0.32, 0.333, 0.32, 0.292, 0.246, 0.292, 0.246, 0.333, 0.32, 0.333, 0.246, 0.292, 0.32, 0.375, 0.32, 0.333, 0.246, 0.333, 0.32, 0.417, 0.32, 0.375, 0.246, 0.333, 0.32, 0.417, 0.399, 0.417, 0.32, 0.375, 0.399, 0.458, 0.399, 0.417, 0.32, 0.417, 0.399, 0.417, 0.369, 0.375, 0.32, 0.375, 0.32, 0.375, 0.369, 0.375, 0.32, 0.333, 0.369, 0.375, 0.399, 0.375, 0.32, 0.333, 0.399, 0.417, 0.399, 0.375, 0.369, 0.375, 0.399, 0.417, 0.424, 0.417, 0.399, 0.375, 0.424, 0.5, 0.424, 0.417, 0.399, 0.417, 0.424, 0.5, 0.468, 0.458, 0.424, 0.417, 0.468, 0.458, 0.495, 0.417, 0.424, 0.417, 0.468, 0.458, 0.495, 0.458, 0.495, 0.417, 0.495, 0.458, 0.522, 0.458, 0.495, 0.417, 0.522, 0.458, 0.522, 0.417, 0.495, 0.417, 0.424, 0.542, 0.424, 0.5, 0.399, 0.542, 0.424, 0.542, 0.468, 0.542, 0.424, 0.5, 0.468, 0.542, 0.468, 0.458, 0.424, 0.5, 0.468, 0.542, 0.495, 0.583, 0.468, 0.458, 0.495, 0.583, 0.495, 0.458, 0.468, 0.458, 0.495, 0.583, 0.549, 0.583, 0.495, 0.458, 0.549, 0.583, 0.522, 0.458, 0.495, 0.458, 0.549, 0.583, 0.549, 0.542, 0.522, 0.458, 0.549, 0.542, 0.576, 0.458, 0.522, 0.458, 0.549, 0.542, 0.576, 0.542, 0.576, 0.458, 0.522, 0.458, 0.576, 0.458, 0.522, 0.417, 0.576, 0.458, 0.576, 0.417, 0.522, 0.417, 0.576, 0.458, 0.603, 0.458, 0.576, 0.417, 0.603, 0.458, 0.603, 0.417, 0.576, 0.417, 0.603, 0.458, 0.657, 0.458, 0.603, 0.417, 0.657, 0.458, 0.657, 0.417, 0.603, 0.417, 0.657, 0.458, 0.684, 0.458, 0.657, 0.417, 0.684, 0.458, 0.684, 0.417, 0.657, 0.417, 0.657, 0.417, 0.684, 0.417, 0.657, 0.375, 0.657, 0.417, 0.657, 0.375, 0.63, 0.292, 0.399, 0.375, 0.424, 0.375, 0.399, 0.333, 0.424, 0.417, 0.424, 0.375, 0.399, 0.375, 0.424, 0.417, 0.495, 0.417, 0.424, 0.375, 0.495, 0.417, 0.495, 0.375, 0.424, 0.375, 0.495, 0.417, 0.522, 0.417, 0.495, 0.375, 0.522, 0.417, 0.522, 0.375, 0.495, 0.375, 0.522, 0.417, 0.576, 0.417, 0.522, 0.375, 0.576, 0.417, 0.603, 0.417, 0.522, 0.375, 0.522, 0.375, 0.603, 0.417, 0.603, 0.333, 0.603, 0.417, 0.657, 0.417, 0.603, 0.333, 0.522, 0.375, 0.603, 0.333, 0.522, 0.333, 0.495, 0.375, 0.522, 0.375, 0.522, 0.333, 0.657, 0.417, 0.63, 0.292, 0.603, 0.333, 0.603, 0.333, 0.63, 0.292, 0.603, 0.292, 0.603, 0.333, 0.603, 0.292, 0.576, 0.292, 0.603, 0.333, 0.576, 0.292, 0.522, 0.292, 0.522, 0.333, 0.603, 0.333, 0.522, 0.292, 0.522, 0.333, 0.522, 0.292, 0.495, 0.292, 0.522, 0.333, 0.495, 0.292, 0.468, 0.292, 0.495, 0.375, 0.522, 0.333, 0.468, 0.292, 0.495, 0.375, 0.468, 0.292, 0.399, 0.333, 0.424, 0.375, 0.495, 0.375, 0.399, 0.333, 0.399, 0.333, 0.468, 0.292, 0.424, 0.292, 0.399, 0.333, 0.424, 0.292, 0.399, 0.292, 0.399, 0.333, 0.399, 0.292, 0.369, 0.292, 0.399, 0.375, 0.399, 0.333, 0.369, 0.292, 0.399, 0.375, 0.369, 0.292, 0.32, 0.292, 0.32, 0.333, 0.399, 0.375, 0.32, 0.292, 0.522, 0.292, 0.576, 0.292, 0.522, 0.25, 0.522, 0.292, 0.522, 0.25, 0.495, 0.25, 0.495, 0.292, 0.522, 0.292, 0.495, 0.25, 0.495, 0.292, 0.495, 0.25, 0.468, 0.25, 0.468, 0.292, 0.495, 0.292, 0.468, 0.25, 0.468, 0.292, 0.468, 0.25, 0.424, 0.25, 0.424, 0.292, 0.468, 0.292, 0.424, 0.25, 0.424, 0.292, 0.424, 0.25, 0.369, 0.209, 0.399, 0.292, 0.424, 0.292, 0.369, 0.209, 0.399, 0.292, 0.369, 0.209, 0.369, 0.25, 0.738, 0.25, 0.738, 0.209, 0.684, 0.209, 0.738, 0.25, 0.765, 0.209, 0.738, 0.209, 0.765, 0.209, 0.765, 0.042, 0.738, 0.209, 0.738, 0.209, 0.765, 0.042, 0.711, 0.042, 0.711, 0.042, 0.765, 0.042, 0.765, 0.0, 0.711, 0.042, 0.765, 0.0, 0.684, -8.106e-06, 0.684, 0.04199, 0.711, 0.042, 0.684, -8.106e-06, 0.684, 0.04199, 0.684, -8.106e-06, 0.657, 0.0, 0.657, 0.08399, 0.684, 0.04199, 0.657, 0.0, 0.657, 0.08399, 0.657, 0.0, 0.63, 0.08399, 0.738, 0.209, 0.711, 0.042, 0.684, 0.04199, 0.684, 0.209, 0.738, 0.209, 0.684, 0.04199, 0.684, 0.209, 0.684, 0.04199, 0.657, 0.08399, 0.657, 0.209, 0.684, 0.209, 0.657, 0.08399, 0.043, 0.209, 0.043, 0.0, 0.022, 0.0])
me_cavernturn_md.materials.append(mat_material_0)
me_cavernturn_md.use_remesh_preserve_volume = False
me_cavernturn_md.use_remesh_preserve_attributes = False
me_cavernturn_md.use_mirror_vertex_groups = False
me_cavernturn_md.update()
arm_cavernturn_ad = bpy.data.armatures.new('CavernTurn.ad')  # bones are not reproduced
arm_cavernstalag_ad = bpy.data.armatures.new('CavernStalag.ad')  # bones are not reproduced

# ---- objects
ob_cavernturn_ao = bpy.data.objects.new('CavernTurn.ao', arm_cavernturn_ad)
ob_cavernturn_mo = bpy.data.objects.new('CavernTurn.mo', me_cavernturn_md)
ob_cavernstalag_ao = bpy.data.objects.new('CavernStalag.ao', arm_cavernstalag_ad)

# ---- transforms, parenting, visibility, modifiers, constraints
ob_cavernturn_ao.location = (0.0, 0.0, 0.0)
ob_cavernturn_ao.show_in_front = True
ob_cavernturn_ao.lineart.crease_threshold = 0.0
ob_cavernturn_mo.parent = ob_cavernturn_ao
ob_cavernturn_mo.location = (0.0, 0.0, 0.0)
ob_cavernturn_mo.lineart.crease_threshold = 0.0
_m = ob_cavernturn_mo.modifiers.new('CavernTurn.ad', 'ARMATURE')
_m.object = ob_cavernturn_ao
ob_cavernstalag_ao.location = (0.0, 0.0, 0.0)
ob_cavernstalag_ao.show_in_front = True
ob_cavernstalag_ao.lineart.crease_threshold = 0.0

# ---- collection membership
col_collection_1.objects.link(ob_cavernturn_ao)
col_collection_1.objects.link(ob_cavernturn_mo)
col_collection_1.objects.link(ob_cavernstalag_ao)

# ---- scene / render settings (as saved in the file)
scene.frame_start = 1; scene.frame_end = 250; scene.frame_set(1)
scene.render.engine = 'BLENDER_EEVEE_NEXT'
scene.render.resolution_percentage = 50
scene.render.dither_intensity = 0.0
scene.cycles.use_denoising = False
scene.cycles.samples = 10
scene.cycles.sampling_pattern = 'TABULATED_SOBOL'
scene.cycles.light_sampling_threshold = 0.0
scene.cycles.use_adaptive_sampling = False
scene.cycles.use_light_tree = False
scene.cycles.blur_glossy = 0.0
scene.cycles.pixel_filter_type = 'GAUSSIAN'
scene.cycles.sample_clamp_indirect = 0.0
scene.view_settings.view_transform = 'Standard'
bpy.context.view_layer.update()

# ---- added for rendering (the .blend has no active camera and no usable light): camera, sun
cam_auto = bpy.data.cameras.new('AutoCamera')
cam_auto.lens = 50.0
cam_auto.sensor_width = 36.0
cam_auto.clip_end = 29037.1
ob_auto_camera = bpy.data.objects.new('AutoCamera', cam_auto)
scene.collection.objects.link(ob_auto_camera)
ob_auto_camera.location = (1603.72, -1550.4, 1711.21)
ob_auto_camera.rotation_euler = (1.09748, -7.21219e-08, 0.694738)
scene.camera = ob_auto_camera
light_auto_sun = bpy.data.lights.new('AutoSun', 'SUN')
light_auto_sun.energy = 3.0
light_auto_sun.angle = 0.0523599
ob_auto_sun = bpy.data.objects.new('AutoSun', light_auto_sun)
scene.collection.objects.link(ob_auto_sun)
ob_auto_sun.rotation_euler = (0.872665, 0.174533, 0.523599)
bpy.context.view_layer.update()
